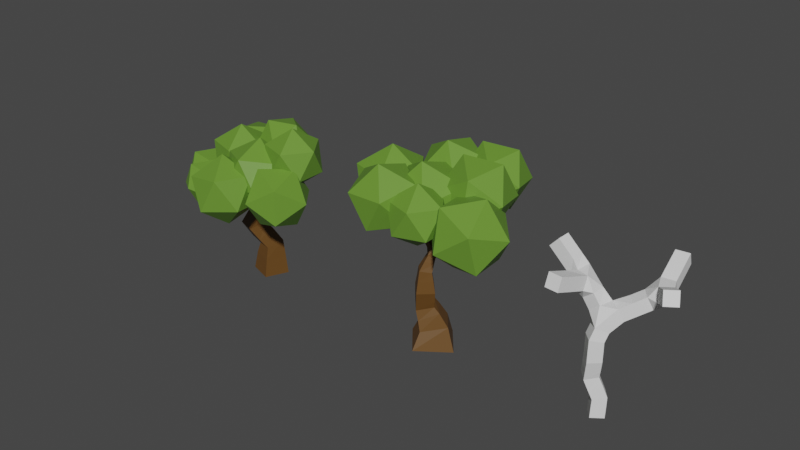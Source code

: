 # Source: tree.blend  (saved by Blender 2.93.20; exported with 4.5.12 LTS)
import bpy
from mathutils import Matrix  # noqa: F401  (used for matrix-valued properties, if any)

bpy.ops.wm.read_factory_settings(use_empty=True)
scene = bpy.context.scene
scene.name = 'Scene'

# ---- collections
col_tree = bpy.data.collections.new('Tree'); scene.collection.children.link(col_tree)
col_tree2 = bpy.data.collections.new('Tree2'); scene.collection.children.link(col_tree2)

# ---- materials (node trees are filled in below, after node groups)
mat_trunk = bpy.data.materials.new('Trunk')
mat_trunk.use_transparent_shadow = False
mat_leaves_005 = bpy.data.materials.new('Leaves.005')
mat_leaves_005.use_transparent_shadow = False
mat_leaves_006 = bpy.data.materials.new('Leaves.006')
mat_leaves_006.use_transparent_shadow = False
mat_leaves_007 = bpy.data.materials.new('Leaves.007')
mat_leaves_007.use_transparent_shadow = False
mat_leaves_008 = bpy.data.materials.new('Leaves.008')
mat_leaves_008.use_transparent_shadow = False
mat_leaves_003 = bpy.data.materials.new('Leaves.003')
mat_leaves_003.use_transparent_shadow = False
mat_leaves_004 = bpy.data.materials.new('Leaves.004')
mat_leaves_004.use_transparent_shadow = False
mat_leaves_001 = bpy.data.materials.new('Leaves.001')
mat_leaves_001.use_transparent_shadow = False
mat_leaves_002 = bpy.data.materials.new('Leaves.002')
mat_leaves_002.use_transparent_shadow = False
mat_leaves_009 = bpy.data.materials.new('Leaves.009')
mat_leaves_009.use_transparent_shadow = False
mat_trunk_001 = bpy.data.materials.new('Trunk.001')
mat_trunk_001.use_transparent_shadow = False
mat_leaves_017 = bpy.data.materials.new('Leaves.017')
mat_leaves_017.use_transparent_shadow = False
mat_leaves_014 = bpy.data.materials.new('Leaves.014')
mat_leaves_014.use_transparent_shadow = False
mat_leaves_010 = bpy.data.materials.new('Leaves.010')
mat_leaves_010.use_transparent_shadow = False
mat_leaves_012 = bpy.data.materials.new('Leaves.012')
mat_leaves_012.use_transparent_shadow = False
mat_leaves_015 = bpy.data.materials.new('Leaves.015')
mat_leaves_015.use_transparent_shadow = False
mat_leaves_016 = bpy.data.materials.new('Leaves.016')
mat_leaves_016.use_transparent_shadow = False
mat_leaves_011 = bpy.data.materials.new('Leaves.011')
mat_leaves_011.use_transparent_shadow = False
mat_leaves_013 = bpy.data.materials.new('Leaves.013')
mat_leaves_013.use_transparent_shadow = False
mat_leaves = bpy.data.materials.new('Leaves')
mat_leaves.use_transparent_shadow = False

# ---- material node trees
mat_trunk.use_nodes = True; mat_trunk.node_tree.nodes.clear()
_N = mat_trunk.node_tree.nodes; _L = mat_trunk.node_tree.links
n0 = _N.new('ShaderNodeBsdfPrincipled'); n0.name = 'Principled BSDF'; n0.location = (10, 300)
n0.distribution = 'GGX'
n0.subsurface_method = 'BURLEY'
n0.inputs[0].default_value = (0.1301, 0.05951, 0.01229, 1.0)
n0.inputs[3].default_value = 1.45
n0.inputs[27].default_value = (0.0, 0.0, 0.0, 1.0)
n0.inputs[28].default_value = 1.0
n1 = _N.new('ShaderNodeOutputMaterial'); n1.name = 'Material Output'; n1.location = (300, 300)
_L.new(n0.outputs[0], n1.inputs[0])
n1.is_active_output = True
mat_leaves_005.use_nodes = True; mat_leaves_005.node_tree.nodes.clear()
_N = mat_leaves_005.node_tree.nodes; _L = mat_leaves_005.node_tree.links
n0 = _N.new('ShaderNodeBsdfPrincipled'); n0.name = 'Principled BSDF'; n0.location = (10, 300)
n0.distribution = 'GGX'
n0.subsurface_method = 'BURLEY'
n0.inputs[0].default_value = (0.1329, 0.2831, 0.0319, 1.0)
n0.inputs[3].default_value = 1.45
n0.inputs[27].default_value = (0.0, 0.0, 0.0, 1.0)
n0.inputs[28].default_value = 1.0
n1 = _N.new('ShaderNodeOutputMaterial'); n1.name = 'Material Output'; n1.location = (300, 300)
_L.new(n0.outputs[0], n1.inputs[0])
n1.is_active_output = True
mat_leaves_006.use_nodes = True; mat_leaves_006.node_tree.nodes.clear()
_N = mat_leaves_006.node_tree.nodes; _L = mat_leaves_006.node_tree.links
n0 = _N.new('ShaderNodeBsdfPrincipled'); n0.name = 'Principled BSDF'; n0.location = (10, 300)
n0.distribution = 'GGX'
n0.subsurface_method = 'BURLEY'
n0.inputs[0].default_value = (0.1329, 0.2831, 0.0319, 1.0)
n0.inputs[3].default_value = 1.45
n0.inputs[27].default_value = (0.0, 0.0, 0.0, 1.0)
n0.inputs[28].default_value = 1.0
n1 = _N.new('ShaderNodeOutputMaterial'); n1.name = 'Material Output'; n1.location = (300, 300)
_L.new(n0.outputs[0], n1.inputs[0])
n1.is_active_output = True
mat_leaves_007.use_nodes = True; mat_leaves_007.node_tree.nodes.clear()
_N = mat_leaves_007.node_tree.nodes; _L = mat_leaves_007.node_tree.links
n0 = _N.new('ShaderNodeBsdfPrincipled'); n0.name = 'Principled BSDF'; n0.location = (10, 300)
n0.distribution = 'GGX'
n0.subsurface_method = 'BURLEY'
n0.inputs[0].default_value = (0.1329, 0.2831, 0.0319, 1.0)
n0.inputs[3].default_value = 1.45
n0.inputs[27].default_value = (0.0, 0.0, 0.0, 1.0)
n0.inputs[28].default_value = 1.0
n1 = _N.new('ShaderNodeOutputMaterial'); n1.name = 'Material Output'; n1.location = (300, 300)
_L.new(n0.outputs[0], n1.inputs[0])
n1.is_active_output = True
mat_leaves_008.use_nodes = True; mat_leaves_008.node_tree.nodes.clear()
_N = mat_leaves_008.node_tree.nodes; _L = mat_leaves_008.node_tree.links
n0 = _N.new('ShaderNodeBsdfPrincipled'); n0.name = 'Principled BSDF'; n0.location = (10, 300)
n0.distribution = 'GGX'
n0.subsurface_method = 'BURLEY'
n0.inputs[0].default_value = (0.1329, 0.2831, 0.0319, 1.0)
n0.inputs[3].default_value = 1.45
n0.inputs[27].default_value = (0.0, 0.0, 0.0, 1.0)
n0.inputs[28].default_value = 1.0
n1 = _N.new('ShaderNodeOutputMaterial'); n1.name = 'Material Output'; n1.location = (300, 300)
_L.new(n0.outputs[0], n1.inputs[0])
n1.is_active_output = True
mat_leaves_003.use_nodes = True; mat_leaves_003.node_tree.nodes.clear()
_N = mat_leaves_003.node_tree.nodes; _L = mat_leaves_003.node_tree.links
n0 = _N.new('ShaderNodeBsdfPrincipled'); n0.name = 'Principled BSDF'; n0.location = (10, 300)
n0.distribution = 'GGX'
n0.subsurface_method = 'BURLEY'
n0.inputs[0].default_value = (0.1329, 0.2831, 0.0319, 1.0)
n0.inputs[3].default_value = 1.45
n0.inputs[27].default_value = (0.0, 0.0, 0.0, 1.0)
n0.inputs[28].default_value = 1.0
n1 = _N.new('ShaderNodeOutputMaterial'); n1.name = 'Material Output'; n1.location = (300, 300)
_L.new(n0.outputs[0], n1.inputs[0])
n1.is_active_output = True
mat_leaves_004.use_nodes = True; mat_leaves_004.node_tree.nodes.clear()
_N = mat_leaves_004.node_tree.nodes; _L = mat_leaves_004.node_tree.links
n0 = _N.new('ShaderNodeBsdfPrincipled'); n0.name = 'Principled BSDF'; n0.location = (10, 300)
n0.distribution = 'GGX'
n0.subsurface_method = 'BURLEY'
n0.inputs[0].default_value = (0.1329, 0.2831, 0.0319, 1.0)
n0.inputs[3].default_value = 1.45
n0.inputs[27].default_value = (0.0, 0.0, 0.0, 1.0)
n0.inputs[28].default_value = 1.0
n1 = _N.new('ShaderNodeOutputMaterial'); n1.name = 'Material Output'; n1.location = (300, 300)
_L.new(n0.outputs[0], n1.inputs[0])
n1.is_active_output = True
mat_leaves_001.use_nodes = True; mat_leaves_001.node_tree.nodes.clear()
_N = mat_leaves_001.node_tree.nodes; _L = mat_leaves_001.node_tree.links
n0 = _N.new('ShaderNodeBsdfPrincipled'); n0.name = 'Principled BSDF'; n0.location = (10, 300)
n0.distribution = 'GGX'
n0.subsurface_method = 'BURLEY'
n0.inputs[0].default_value = (0.1329, 0.2831, 0.0319, 1.0)
n0.inputs[3].default_value = 1.45
n0.inputs[27].default_value = (0.0, 0.0, 0.0, 1.0)
n0.inputs[28].default_value = 1.0
n1 = _N.new('ShaderNodeOutputMaterial'); n1.name = 'Material Output'; n1.location = (300, 300)
_L.new(n0.outputs[0], n1.inputs[0])
n1.is_active_output = True
mat_leaves_002.use_nodes = True; mat_leaves_002.node_tree.nodes.clear()
_N = mat_leaves_002.node_tree.nodes; _L = mat_leaves_002.node_tree.links
n0 = _N.new('ShaderNodeBsdfPrincipled'); n0.name = 'Principled BSDF'; n0.location = (10, 300)
n0.distribution = 'GGX'
n0.subsurface_method = 'BURLEY'
n0.inputs[0].default_value = (0.1329, 0.2831, 0.0319, 1.0)
n0.inputs[3].default_value = 1.45
n0.inputs[27].default_value = (0.0, 0.0, 0.0, 1.0)
n0.inputs[28].default_value = 1.0
n1 = _N.new('ShaderNodeOutputMaterial'); n1.name = 'Material Output'; n1.location = (300, 300)
_L.new(n0.outputs[0], n1.inputs[0])
n1.is_active_output = True
mat_leaves_009.use_nodes = True; mat_leaves_009.node_tree.nodes.clear()
_N = mat_leaves_009.node_tree.nodes; _L = mat_leaves_009.node_tree.links
n0 = _N.new('ShaderNodeBsdfPrincipled'); n0.name = 'Principled BSDF'; n0.location = (10, 300)
n0.distribution = 'GGX'
n0.subsurface_method = 'BURLEY'
n0.inputs[0].default_value = (0.1329, 0.2831, 0.0319, 1.0)
n0.inputs[3].default_value = 1.45
n0.inputs[27].default_value = (0.0, 0.0, 0.0, 1.0)
n0.inputs[28].default_value = 1.0
n1 = _N.new('ShaderNodeOutputMaterial'); n1.name = 'Material Output'; n1.location = (300, 300)
_L.new(n0.outputs[0], n1.inputs[0])
n1.is_active_output = True
mat_trunk_001.use_nodes = True; mat_trunk_001.node_tree.nodes.clear()
_N = mat_trunk_001.node_tree.nodes; _L = mat_trunk_001.node_tree.links
n0 = _N.new('ShaderNodeBsdfPrincipled'); n0.name = 'Principled BSDF'; n0.location = (10, 300)
n0.distribution = 'GGX'
n0.subsurface_method = 'BURLEY'
n0.inputs[0].default_value = (0.1301, 0.05951, 0.01229, 1.0)
n0.inputs[3].default_value = 1.45
n0.inputs[27].default_value = (0.0, 0.0, 0.0, 1.0)
n0.inputs[28].default_value = 1.0
n1 = _N.new('ShaderNodeOutputMaterial'); n1.name = 'Material Output'; n1.location = (300, 300)
_L.new(n0.outputs[0], n1.inputs[0])
n1.is_active_output = True
mat_leaves_017.use_nodes = True; mat_leaves_017.node_tree.nodes.clear()
_N = mat_leaves_017.node_tree.nodes; _L = mat_leaves_017.node_tree.links
n0 = _N.new('ShaderNodeBsdfPrincipled'); n0.name = 'Principled BSDF'; n0.location = (10, 300)
n0.distribution = 'GGX'
n0.subsurface_method = 'BURLEY'
n0.inputs[0].default_value = (0.1329, 0.2831, 0.0319, 1.0)
n0.inputs[3].default_value = 1.45
n0.inputs[27].default_value = (0.0, 0.0, 0.0, 1.0)
n0.inputs[28].default_value = 1.0
n1 = _N.new('ShaderNodeOutputMaterial'); n1.name = 'Material Output'; n1.location = (300, 300)
_L.new(n0.outputs[0], n1.inputs[0])
n1.is_active_output = True
mat_leaves_014.use_nodes = True; mat_leaves_014.node_tree.nodes.clear()
_N = mat_leaves_014.node_tree.nodes; _L = mat_leaves_014.node_tree.links
n0 = _N.new('ShaderNodeBsdfPrincipled'); n0.name = 'Principled BSDF'; n0.location = (10, 300)
n0.distribution = 'GGX'
n0.subsurface_method = 'BURLEY'
n0.inputs[0].default_value = (0.1329, 0.2831, 0.0319, 1.0)
n0.inputs[3].default_value = 1.45
n0.inputs[27].default_value = (0.0, 0.0, 0.0, 1.0)
n0.inputs[28].default_value = 1.0
n1 = _N.new('ShaderNodeOutputMaterial'); n1.name = 'Material Output'; n1.location = (300, 300)
_L.new(n0.outputs[0], n1.inputs[0])
n1.is_active_output = True
mat_leaves_010.use_nodes = True; mat_leaves_010.node_tree.nodes.clear()
_N = mat_leaves_010.node_tree.nodes; _L = mat_leaves_010.node_tree.links
n0 = _N.new('ShaderNodeBsdfPrincipled'); n0.name = 'Principled BSDF'; n0.location = (10, 300)
n0.distribution = 'GGX'
n0.subsurface_method = 'BURLEY'
n0.inputs[0].default_value = (0.1329, 0.2831, 0.0319, 1.0)
n0.inputs[3].default_value = 1.45
n0.inputs[27].default_value = (0.0, 0.0, 0.0, 1.0)
n0.inputs[28].default_value = 1.0
n1 = _N.new('ShaderNodeOutputMaterial'); n1.name = 'Material Output'; n1.location = (300, 300)
_L.new(n0.outputs[0], n1.inputs[0])
n1.is_active_output = True
mat_leaves_012.use_nodes = True; mat_leaves_012.node_tree.nodes.clear()
_N = mat_leaves_012.node_tree.nodes; _L = mat_leaves_012.node_tree.links
n0 = _N.new('ShaderNodeBsdfPrincipled'); n0.name = 'Principled BSDF'; n0.location = (10, 300)
n0.distribution = 'GGX'
n0.subsurface_method = 'BURLEY'
n0.inputs[0].default_value = (0.1329, 0.2831, 0.0319, 1.0)
n0.inputs[3].default_value = 1.45
n0.inputs[27].default_value = (0.0, 0.0, 0.0, 1.0)
n0.inputs[28].default_value = 1.0
n1 = _N.new('ShaderNodeOutputMaterial'); n1.name = 'Material Output'; n1.location = (300, 300)
_L.new(n0.outputs[0], n1.inputs[0])
n1.is_active_output = True
mat_leaves_015.use_nodes = True; mat_leaves_015.node_tree.nodes.clear()
_N = mat_leaves_015.node_tree.nodes; _L = mat_leaves_015.node_tree.links
n0 = _N.new('ShaderNodeBsdfPrincipled'); n0.name = 'Principled BSDF'; n0.location = (10, 300)
n0.distribution = 'GGX'
n0.subsurface_method = 'BURLEY'
n0.inputs[0].default_value = (0.1329, 0.2831, 0.0319, 1.0)
n0.inputs[3].default_value = 1.45
n0.inputs[27].default_value = (0.0, 0.0, 0.0, 1.0)
n0.inputs[28].default_value = 1.0
n1 = _N.new('ShaderNodeOutputMaterial'); n1.name = 'Material Output'; n1.location = (300, 300)
_L.new(n0.outputs[0], n1.inputs[0])
n1.is_active_output = True
mat_leaves_016.use_nodes = True; mat_leaves_016.node_tree.nodes.clear()
_N = mat_leaves_016.node_tree.nodes; _L = mat_leaves_016.node_tree.links
n0 = _N.new('ShaderNodeBsdfPrincipled'); n0.name = 'Principled BSDF'; n0.location = (10, 300)
n0.distribution = 'GGX'
n0.subsurface_method = 'BURLEY'
n0.inputs[0].default_value = (0.1329, 0.2831, 0.0319, 1.0)
n0.inputs[3].default_value = 1.45
n0.inputs[27].default_value = (0.0, 0.0, 0.0, 1.0)
n0.inputs[28].default_value = 1.0
n1 = _N.new('ShaderNodeOutputMaterial'); n1.name = 'Material Output'; n1.location = (300, 300)
_L.new(n0.outputs[0], n1.inputs[0])
n1.is_active_output = True
mat_leaves_011.use_nodes = True; mat_leaves_011.node_tree.nodes.clear()
_N = mat_leaves_011.node_tree.nodes; _L = mat_leaves_011.node_tree.links
n0 = _N.new('ShaderNodeBsdfPrincipled'); n0.name = 'Principled BSDF'; n0.location = (10, 300)
n0.distribution = 'GGX'
n0.subsurface_method = 'BURLEY'
n0.inputs[0].default_value = (0.1329, 0.2831, 0.0319, 1.0)
n0.inputs[3].default_value = 1.45
n0.inputs[27].default_value = (0.0, 0.0, 0.0, 1.0)
n0.inputs[28].default_value = 1.0
n1 = _N.new('ShaderNodeOutputMaterial'); n1.name = 'Material Output'; n1.location = (300, 300)
_L.new(n0.outputs[0], n1.inputs[0])
n1.is_active_output = True
mat_leaves_013.use_nodes = True; mat_leaves_013.node_tree.nodes.clear()
_N = mat_leaves_013.node_tree.nodes; _L = mat_leaves_013.node_tree.links
n0 = _N.new('ShaderNodeBsdfPrincipled'); n0.name = 'Principled BSDF'; n0.location = (10, 300)
n0.distribution = 'GGX'
n0.subsurface_method = 'BURLEY'
n0.inputs[0].default_value = (0.1329, 0.2831, 0.0319, 1.0)
n0.inputs[3].default_value = 1.45
n0.inputs[27].default_value = (0.0, 0.0, 0.0, 1.0)
n0.inputs[28].default_value = 1.0
n1 = _N.new('ShaderNodeOutputMaterial'); n1.name = 'Material Output'; n1.location = (300, 300)
_L.new(n0.outputs[0], n1.inputs[0])
n1.is_active_output = True
mat_leaves.use_nodes = True; mat_leaves.node_tree.nodes.clear()
_N = mat_leaves.node_tree.nodes; _L = mat_leaves.node_tree.links
n0 = _N.new('ShaderNodeBsdfPrincipled'); n0.name = 'Principled BSDF'; n0.location = (10, 300)
n0.distribution = 'GGX'
n0.subsurface_method = 'BURLEY'
n0.inputs[0].default_value = (0.1329, 0.2831, 0.0319, 1.0)
n0.inputs[3].default_value = 1.45
n0.inputs[27].default_value = (0.0, 0.0, 0.0, 1.0)
n0.inputs[28].default_value = 1.0
n1 = _N.new('ShaderNodeOutputMaterial'); n1.name = 'Material Output'; n1.location = (300, 300)
_L.new(n0.outputs[0], n1.inputs[0])
n1.is_active_output = True

# ---- world
world_world = bpy.data.worlds.new('World'); scene.world = world_world
world_world.use_nodes = True; world_world.node_tree.nodes.clear()
_N = world_world.node_tree.nodes; _L = world_world.node_tree.links
n0 = _N.new('ShaderNodeOutputWorld'); n0.name = 'World Output'; n0.location = (300, 300)
n1 = _N.new('ShaderNodeBackground'); n1.name = 'Background'; n1.location = (10, 300)
n1.inputs[0].default_value = (0.05088, 0.05088, 0.05088, 1.0)
_L.new(n1.outputs[0], n0.inputs[0])
n0.is_active_output = True
world_world.color = (0.05088, 0.05088, 0.05088)
world_world.use_sun_shadow = False
world_world.sun_shadow_jitter_overblur = 0.0

# ---- meshes
me_cube = bpy.data.meshes.new('Cube')
me_cube.from_pydata([(0.06218, 0.968, -0.1949), (1.013, 0.6383, -0.1949), (0.6841, -0.3113, -0.138), (-0.267, 0.01841, -0.138), (-1.421, -0.7286, 3.784), (-1.48, -0.6552, 3.784), (-1.463, -0.6416, 3.876), (-1.404, -0.715, 3.876), (-0.9919, 0.7129, 4.312), (-0.9235, 0.7779, 4.312), (-0.876, 0.7279, 4.376), (-0.9444, 0.6629, 4.376), (2.208, 0.1547, 4.855), (2.178, 0.08571, 4.855), (2.129, 0.1068, 4.907), (2.159, 0.1758, 4.907), (-0.2219, 0.2866, 2.126), (0.4517, 0.08278, 2.092), (0.2452, -0.58, 1.972), (-0.4284, -0.3762, 2.005), (1.982, -0.9878, 3.702), (1.956, -1.073, 3.702), (1.936, -1.067, 3.788), (1.962, -0.9818, 3.788), (0.4648, -1.359, 4.056), (0.3961, -1.303, 4.056), (0.4306, -1.261, 4.126), (0.4993, -1.317, 4.126), (0.8484, 0.9822, 4.658), (0.901, 1.036, 4.658), (0.9328, 1.005, 4.718), (0.8803, 0.951, 4.718), (0.1729, 0.8372, 1.169), (0.834, 0.6012, 1.23), (0.6206, -0.04413, 1.044), (-0.04043, 0.1918, 0.9839), (1.245, 0.5394, 4.171), (1.352, 0.6483, 4.171), (1.416, 0.5849, 4.294), (1.31, 0.4759, 4.294), (1.171, 0.6224, 4.263), (1.267, 0.721, 4.263), (1.326, 0.6636, 4.374), (1.229, 0.565, 4.374), (1.107, 0.6939, 4.341), (1.194, 0.7835, 4.341), (1.248, 0.7313, 4.442), (1.16, 0.6417, 4.442), (1.049, 0.7587, 4.412), (1.128, 0.8403, 4.412), (1.177, 0.7928, 4.504), (1.097, 0.7112, 4.504), (0.9946, 0.819, 4.479), (1.067, 0.893, 4.479), (1.111, 0.8499, 4.562), (1.039, 0.7759, 4.562), (0.9436, 0.8759, 4.541), (1.009, 0.9428, 4.541), (1.049, 0.9038, 4.616), (0.9834, 0.837, 4.616), (0.8951, 0.9302, 4.601), (0.954, 0.9903, 4.601), (0.9897, 0.9553, 4.668), (0.9308, 0.8952, 4.668), (0.8634, -0.9248, 3.553), (0.7416, -0.8254, 3.553), (0.8027, -0.7505, 3.677), (0.9245, -0.8499, 3.677), (0.7913, -1.003, 3.644), (0.6791, -0.9119, 3.644), (0.7354, -0.8429, 3.758), (0.8475, -0.9344, 3.758), (0.7279, -1.072, 3.724), (0.6242, -0.9878, 3.724), (0.6762, -0.924, 3.83), (0.78, -1.009, 3.83), (0.6697, -1.136, 3.798), (0.5737, -1.058, 3.798), (0.6219, -0.9985, 3.895), (0.7178, -1.077, 3.895), (0.615, -1.195, 3.866), (0.5263, -1.123, 3.866), (0.5708, -1.069, 3.957), (0.6595, -1.141, 3.957), (0.5629, -1.252, 3.932), (0.4812, -1.185, 3.932), (0.5222, -1.135, 4.015), (0.604, -1.202, 4.015), (0.513, -1.307, 3.995), (0.4379, -1.245, 3.995), (0.4756, -1.199, 4.071), (0.5507, -1.26, 4.071), (1.172, -0.7025, 3.461), (1.125, -0.8542, 3.461), (1.09, -0.8434, 3.616), (1.136, -0.6917, 3.616), (1.303, -0.7488, 3.5), (1.26, -0.8896, 3.5), (1.227, -0.8796, 3.644), (1.27, -0.7387, 3.644), (1.418, -0.7893, 3.535), (1.378, -0.9207, 3.535), (1.347, -0.9113, 3.668), (1.388, -0.78, 3.668), (1.524, -0.8266, 3.566), (1.486, -0.9492, 3.566), (1.458, -0.9405, 3.691), (1.495, -0.8179, 3.691), (1.623, -0.8617, 3.596), (1.588, -0.976, 3.596), (1.562, -0.9679, 3.712), (1.597, -0.8535, 3.712), (1.718, -0.895, 3.624), (1.685, -1.002, 3.624), (1.661, -0.9939, 3.732), (1.693, -0.8874, 3.732), (1.809, -0.927, 3.651), (1.779, -1.026, 3.651), (1.756, -1.019, 3.752), (1.786, -0.92, 3.752), (1.897, -0.9579, 3.677), (1.868, -1.05, 3.677), (1.847, -1.043, 3.77), (1.875, -0.9513, 3.77), (0.5823, -0.05508, 3.149), (0.4386, -0.1554, 3.149), (0.4067, -0.1098, 3.315), (0.5262, -0.01185, 3.333), (0.6704, -0.1812, 3.201), (0.5267, -0.2815, 3.201), (0.4948, -0.2359, 3.367), (0.6385, -0.1355, 3.367), (0.7584, -0.3073, 3.252), (0.6148, -0.4076, 3.252), (0.5829, -0.362, 3.418), (0.7265, -0.2616, 3.418), (0.8465, -0.4333, 3.304), (0.7028, -0.5337, 3.304), (0.671, -0.4881, 3.47), (0.8146, -0.3877, 3.47), (0.9346, -0.5594, 3.355), (0.7909, -0.6598, 3.355), (0.759, -0.6142, 3.521), (0.9027, -0.5138, 3.521), (-0.5278, -0.05098, 3.484), (-0.6298, 0.0754, 3.484), (-0.6007, 0.09889, 3.642), (-0.4987, -0.0275, 3.642), (-0.6459, -0.1406, 3.524), (-0.7423, -0.02125, 3.524), (-0.7149, 0.0009301, 3.673), (-0.6185, -0.1184, 3.673), (-0.7506, -0.22, 3.559), (-0.842, -0.1068, 3.559), (-0.8159, -0.08582, 3.7), (-0.7245, -0.199, 3.7), (-0.8473, -0.2934, 3.591), (-0.9341, -0.186, 3.591), (-0.9093, -0.166, 3.726), (-0.8226, -0.2734, 3.726), (-0.9386, -0.3626, 3.622), (-1.021, -0.2606, 3.622), (-0.9975, -0.2417, 3.75), (-0.9151, -0.3437, 3.75), (-1.026, -0.4287, 3.651), (-1.104, -0.3319, 3.651), (-1.082, -0.3139, 3.772), (-1.003, -0.4107, 3.772), (-1.109, -0.4923, 3.679), (-1.184, -0.4004, 3.679), (-1.163, -0.3833, 3.794), (-1.088, -0.4752, 3.794), (-1.191, -0.5538, 3.707), (-1.261, -0.4667, 3.707), (-1.241, -0.4505, 3.816), (-1.17, -0.5376, 3.816), (-1.269, -0.6135, 3.733), (-1.336, -0.5311, 3.733), (-1.317, -0.5158, 3.836), (-1.25, -0.5982, 3.836), (-1.346, -0.6717, 3.759), (-1.409, -0.5939, 3.759), (-1.391, -0.5794, 3.856), (-1.328, -0.6573, 3.856), (-0.5964, 0.2484, 3.612), (-0.4802, 0.3587, 3.612), (-0.3995, 0.2738, 3.721), (-0.5158, 0.1634, 3.721), (-0.6595, 0.3224, 3.723), (-0.5508, 0.4255, 3.723), (-0.4755, 0.3461, 3.826), (-0.5841, 0.243, 3.826), (-0.7153, 0.388, 3.822), (-0.6134, 0.4847, 3.822), (-0.5427, 0.4102, 3.918), (-0.6446, 0.3135, 3.918), (-0.7669, 0.4486, 3.913), (-0.6712, 0.5394, 3.913), (-0.6049, 0.4695, 4.003), (-0.7005, 0.3787, 4.003), (-0.8155, 0.5057, 4.0), (-0.7258, 0.5909, 4.0), (-0.6635, 0.5254, 4.084), (-0.7533, 0.4402, 4.084), (-0.862, 0.5603, 4.082), (-0.7778, 0.6402, 4.082), (-0.7195, 0.5787, 4.161), (-0.8036, 0.4988, 4.161), (-0.9067, 0.6128, 4.161), (-0.8279, 0.6875, 4.161), (-0.7733, 0.63, 4.235), (-0.8521, 0.5553, 4.235), (-0.9499, 0.6636, 4.238), (-0.8764, 0.7334, 4.238), (-0.8254, 0.6797, 4.307), (-0.8989, 0.6099, 4.307), (0.2271, -0.01959, 3.155), (0.2516, 0.1539, 3.155), (0.3172, 0.1447, 3.317), (0.2927, -0.02883, 3.317), (0.09281, -0.0006721, 3.21), (0.1173, 0.1729, 3.21), (0.1829, 0.1636, 3.373), (0.1584, -0.009915, 3.373), (-0.04148, 0.01824, 3.266), (-0.01703, 0.1918, 3.266), (0.04858, 0.1825, 3.428), (0.02414, 0.009002, 3.428), (-0.1758, 0.03716, 3.321), (-0.1513, 0.2107, 3.321), (-0.08571, 0.2015, 3.483), (-0.1102, 0.02792, 3.483), (-0.3101, 0.05608, 3.376), (-0.2856, 0.2296, 3.376), (-0.22, 0.2204, 3.539), (-0.2444, 0.04684, 3.539), (1.688, 0.4215, 4.208), (1.627, 0.2797, 4.208), (1.526, 0.3231, 4.316), (1.587, 0.4649, 4.316), (1.776, 0.3765, 4.317), (1.72, 0.247, 4.317), (1.628, 0.2867, 4.416), (1.684, 0.4162, 4.416), (1.851, 0.3379, 4.411), (1.8, 0.2189, 4.411), (1.715, 0.2553, 4.502), (1.766, 0.3743, 4.502), (1.919, 0.3028, 4.496), (1.872, 0.1934, 4.496), (1.794, 0.2269, 4.579), (1.841, 0.3363, 4.579), (1.983, 0.2702, 4.575), (1.94, 0.1697, 4.575), (1.868, 0.2005, 4.652), (1.911, 0.301, 4.652), (2.043, 0.2394, 4.649), (2.003, 0.1473, 4.649), (1.938, 0.1755, 4.72), (1.977, 0.2676, 4.72), (2.1, 0.21, 4.72), (2.064, 0.126, 4.72), (2.004, 0.1517, 4.785), (2.04, 0.2358, 4.785), (2.155, 0.1818, 4.789), (2.122, 0.1055, 4.789), (2.068, 0.1289, 4.847), (2.101, 0.2052, 4.847), (0.5448, 0.1887, 3.215), (0.606, 0.02446, 3.215), (0.4409, 0.15, 3.351), (0.6619, 0.2323, 3.317), (0.723, 0.06803, 3.317), (0.6191, 0.02932, 3.453), (0.5579, 0.1936, 3.453), (0.7789, 0.2758, 3.419), (0.84, 0.1116, 3.419), (0.7361, 0.0729, 3.555), (0.6749, 0.2371, 3.555), (0.8959, 0.3194, 3.521), (0.9571, 0.1552, 3.521), (0.8531, 0.1165, 3.657), (0.7919, 0.2807, 3.657), (1.013, 0.363, 3.623), (1.074, 0.1988, 3.623), (0.9701, 0.1601, 3.759), (0.909, 0.3243, 3.759), (1.13, 0.4066, 3.725), (1.191, 0.2423, 3.725), (1.087, 0.2036, 3.861), (1.026, 0.3679, 3.861), (1.247, 0.4502, 3.827), (1.308, 0.2859, 3.827), (1.204, 0.2472, 3.963), (1.143, 0.4114, 3.963), (1.364, 0.4937, 3.93), (1.425, 0.3295, 3.93), (1.321, 0.2908, 4.065), (1.26, 0.455, 4.065), (0.05857, 0.2189, 2.626), (0.4608, 0.09326, 2.507), (0.3623, -0.3206, 2.611), (-0.03994, -0.195, 2.73), (0.2163, 0.1819, 2.933), (0.486, 0.09768, 2.853), (0.42, -0.1798, 2.922), (0.1503, -0.09554, 3.002), (-0.04073, 0.5365, 1.715), (0.6049, 0.2791, 1.831), (0.4491, -0.2866, 1.441), (-0.1965, -0.02929, 1.325), (0.1271, 0.8993, 0.5163), (0.9198, 0.6245, 0.5163), (0.6454, -0.167, 0.5638), (-0.1473, 0.1078, 0.5638), (0.2516, 0.1539, 3.155), (0.3172, 0.1447, 3.317), (0.2927, -0.02883, 3.317)], [], [(77, 78, 74, 73), (76, 77, 73, 72), (75, 72, 68, 71), (145, 184, 185), (74, 75, 71, 70), (73, 74, 70, 69), (72, 73, 69, 68), (71, 68, 64, 67), (70, 71, 67, 66), (69, 70, 66, 65), (68, 69, 65, 64), (31, 28, 60, 63), (30, 31, 63, 62), (232, 144, 145), (29, 30, 62, 61), (28, 29, 61, 60), (63, 60, 56, 59), (62, 63, 59, 58), (61, 62, 58, 57), (60, 61, 57, 56), (304, 268, 269), (59, 56, 52, 55), (58, 59, 55, 54), (57, 58, 54, 53), (56, 57, 53, 52), (55, 52, 48, 51), (54, 55, 51, 50), (53, 54, 50, 49), (52, 53, 49, 48), (51, 48, 44, 47), (127, 124, 269), (50, 51, 47, 46), (147, 235, 234, 186), (49, 50, 46, 45), (48, 49, 45, 44), (47, 44, 40, 43), (46, 47, 43, 42), (45, 46, 42, 41), (125, 305, 124), (44, 45, 41, 40), (43, 40, 36, 39), (42, 43, 39, 38), (142, 66, 143), (303, 217, 218), (41, 42, 38, 37), (40, 41, 37, 36), (31, 30, 29, 28), (27, 26, 25, 24), (306, 217, 303), (219, 306, 126), (23, 22, 21, 20), (15, 14, 13, 12), (306, 305, 125, 126), (11, 10, 9, 8), (232, 145, 185, 233), (306, 216, 315, 217), (67, 94, 95), (93, 64, 141, 140), (236, 296, 295, 37), (93, 140, 92), (217, 315, 316, 218), (141, 64, 65), (303, 218, 268, 304), (218, 316, 317, 219), (219, 317, 216, 306), (0, 1, 2, 3), (67, 95, 143, 66), (305, 304, 269, 124), (7, 6, 5, 4), (238, 39, 297, 237), (92, 140, 143, 95), (144, 232, 235, 147), (234, 233, 185, 186), (38, 239, 236, 37), (39, 238, 239, 38), (64, 93, 94, 67), (219, 126, 127, 270), (36, 298, 297, 39), (36, 37, 295, 298), (141, 65, 66, 142), (237, 297, 296, 236), (146, 187, 184, 145), (146, 147, 186, 187), (219, 270, 268, 218), (78, 79, 75, 74), (79, 76, 72, 75), (80, 81, 77, 76), (81, 82, 78, 77), (82, 83, 79, 78), (83, 80, 76, 79), (84, 85, 81, 80), (85, 86, 82, 81), (86, 87, 83, 82), (87, 84, 80, 83), (88, 89, 85, 84), (89, 90, 86, 85), (90, 91, 87, 86), (91, 88, 84, 87), (24, 25, 89, 88), (25, 26, 90, 89), (26, 27, 91, 90), (27, 24, 88, 91), (96, 97, 93, 92), (97, 98, 94, 93), (98, 99, 95, 94), (99, 96, 92, 95), (100, 101, 97, 96), (101, 102, 98, 97), (102, 103, 99, 98), (103, 100, 96, 99), (104, 105, 101, 100), (105, 106, 102, 101), (106, 107, 103, 102), (107, 104, 100, 103), (108, 109, 105, 104), (109, 110, 106, 105), (110, 111, 107, 106), (111, 108, 104, 107), (112, 113, 109, 108), (113, 114, 110, 109), (114, 115, 111, 110), (115, 112, 108, 111), (116, 117, 113, 112), (117, 118, 114, 113), (118, 119, 115, 114), (119, 116, 112, 115), (120, 121, 117, 116), (121, 122, 118, 117), (122, 123, 119, 118), (123, 120, 116, 119), (20, 21, 121, 120), (21, 22, 122, 121), (22, 23, 123, 122), (23, 20, 120, 123), (128, 129, 125, 124), (129, 130, 126, 125), (130, 131, 127, 126), (131, 128, 124, 127), (132, 133, 129, 128), (133, 134, 130, 129), (134, 135, 131, 130), (135, 132, 128, 131), (136, 137, 133, 132), (137, 138, 134, 133), (138, 139, 135, 134), (139, 136, 132, 135), (140, 141, 137, 136), (141, 142, 138, 137), (142, 143, 139, 138), (143, 140, 136, 139), (148, 149, 145, 144), (149, 150, 146, 145), (150, 151, 147, 146), (151, 148, 144, 147), (152, 153, 149, 148), (153, 154, 150, 149), (154, 155, 151, 150), (155, 152, 148, 151), (156, 157, 153, 152), (157, 158, 154, 153), (158, 159, 155, 154), (159, 156, 152, 155), (160, 161, 157, 156), (161, 162, 158, 157), (162, 163, 159, 158), (163, 160, 156, 159), (164, 165, 161, 160), (165, 166, 162, 161), (166, 167, 163, 162), (167, 164, 160, 163), (168, 169, 165, 164), (169, 170, 166, 165), (170, 171, 167, 166), (171, 168, 164, 167), (172, 173, 169, 168), (173, 174, 170, 169), (174, 175, 171, 170), (175, 172, 168, 171), (176, 177, 173, 172), (177, 178, 174, 173), (178, 179, 175, 174), (179, 176, 172, 175), (180, 181, 177, 176), (181, 182, 178, 177), (182, 183, 179, 178), (183, 180, 176, 179), (4, 5, 181, 180), (5, 6, 182, 181), (6, 7, 183, 182), (7, 4, 180, 183), (188, 189, 185, 184), (189, 190, 186, 185), (190, 191, 187, 186), (191, 188, 184, 187), (192, 193, 189, 188), (193, 194, 190, 189), (194, 195, 191, 190), (195, 192, 188, 191), (196, 197, 193, 192), (197, 198, 194, 193), (198, 199, 195, 194), (199, 196, 192, 195), (200, 201, 197, 196), (201, 202, 198, 197), (202, 203, 199, 198), (203, 200, 196, 199), (204, 205, 201, 200), (205, 206, 202, 201), (206, 207, 203, 202), (207, 204, 200, 203), (208, 209, 205, 204), (209, 210, 206, 205), (210, 211, 207, 206), (211, 208, 204, 207), (212, 213, 209, 208), (213, 214, 210, 209), (214, 215, 211, 210), (215, 212, 208, 211), (8, 9, 213, 212), (9, 10, 214, 213), (10, 11, 215, 214), (11, 8, 212, 215), (220, 221, 315, 216), (221, 222, 316, 315), (222, 223, 317, 316), (223, 220, 216, 317), (224, 225, 221, 220), (225, 226, 222, 221), (226, 227, 223, 222), (227, 224, 220, 223), (228, 229, 225, 224), (229, 230, 226, 225), (230, 231, 227, 226), (231, 228, 224, 227), (232, 233, 229, 228), (233, 234, 230, 229), (234, 235, 231, 230), (235, 232, 228, 231), (240, 241, 237, 236), (241, 242, 238, 237), (242, 243, 239, 238), (243, 240, 236, 239), (244, 245, 241, 240), (245, 246, 242, 241), (246, 247, 243, 242), (247, 244, 240, 243), (248, 249, 245, 244), (249, 250, 246, 245), (250, 251, 247, 246), (251, 248, 244, 247), (252, 253, 249, 248), (253, 254, 250, 249), (254, 255, 251, 250), (255, 252, 248, 251), (256, 257, 253, 252), (257, 258, 254, 253), (258, 259, 255, 254), (259, 256, 252, 255), (260, 261, 257, 256), (261, 262, 258, 257), (262, 263, 259, 258), (263, 260, 256, 259), (264, 265, 261, 260), (265, 266, 262, 261), (266, 267, 263, 262), (267, 264, 260, 263), (12, 13, 265, 264), (13, 14, 266, 265), (14, 15, 267, 266), (15, 12, 264, 267), (271, 272, 269, 268), (272, 273, 127, 269), (273, 274, 270, 127), (274, 271, 268, 270), (275, 276, 272, 271), (276, 277, 273, 272), (277, 278, 274, 273), (278, 275, 271, 274), (279, 280, 276, 275), (280, 281, 277, 276), (281, 282, 278, 277), (282, 279, 275, 278), (283, 284, 280, 279), (284, 285, 281, 280), (285, 286, 282, 281), (286, 283, 279, 282), (287, 288, 284, 283), (288, 289, 285, 284), (289, 290, 286, 285), (290, 287, 283, 286), (291, 292, 288, 287), (292, 293, 289, 288), (293, 294, 290, 289), (294, 291, 287, 290), (295, 296, 292, 291), (296, 297, 293, 292), (297, 298, 294, 293), (298, 295, 291, 294), (299, 300, 17, 16), (300, 301, 18, 17), (301, 302, 19, 18), (302, 299, 16, 19), (303, 304, 300, 299), (304, 305, 301, 300), (305, 306, 302, 301), (306, 303, 299, 302), (307, 308, 33, 32), (308, 309, 34, 33), (309, 310, 35, 34), (310, 307, 32, 35), (16, 17, 308, 307), (17, 18, 309, 308), (18, 19, 310, 309), (19, 16, 307, 310), (311, 312, 1, 0), (312, 313, 2, 1), (313, 314, 3, 2), (314, 311, 0, 3), (32, 33, 312, 311), (33, 34, 313, 312), (34, 35, 314, 313), (35, 32, 311, 314)])
me_cube.materials.append(mat_trunk)
me_cube.use_remesh_preserve_volume = False
me_cube.use_remesh_preserve_attributes = False
me_cube.use_mirror_vertex_groups = False
me_cube.update()
me_icosphere = bpy.data.meshes.new('Icosphere')
me_icosphere.from_pydata([(0.0, 0.0, -1.0), (0.7236, -0.5257, -0.4472), (-0.2764, -0.8506, -0.4472), (-0.8944, 0.0, -0.4472), (-0.2764, 0.8506, -0.4472), (0.7236, 0.5257, -0.4472), (0.2764, -0.8506, 0.4472), (-0.7236, -0.5257, 0.4472), (-0.7236, 0.5257, 0.4472), (0.2764, 0.8506, 0.4472), (0.8944, 0.0, 0.4472), (0.0, 0.0, 1.0)], [], [(0, 1, 2), (1, 0, 5), (0, 2, 3), (0, 3, 4), (0, 4, 5), (1, 5, 10), (2, 1, 6), (3, 2, 7), (4, 3, 8), (5, 4, 9), (1, 10, 6), (2, 6, 7), (3, 7, 8), (4, 8, 9), (5, 9, 10), (6, 10, 11), (7, 6, 11), (8, 7, 11), (9, 8, 11), (10, 9, 11)])
_uv = me_icosphere.uv_layers.new(name='UVMap')
_uv.uv.foreach_set('vector', [0.8069, 0.8408, 0.8069, 0.8408, 0.8069, 0.8408, 0.8069, 0.8408, 0.8069, 0.8408, 0.8069, 0.8408, 0.8069, 0.8408, 0.8069, 0.8408, 0.8069, 0.8408, 0.8069, 0.8408, 0.8069, 0.8408, 0.8069, 0.8408, 0.8069, 0.8408, 0.8069, 0.8408, 0.8069, 0.8408, 0.8069, 0.8408, 0.8069, 0.8408, 0.8069, 0.8408, 0.8069, 0.8408, 0.8069, 0.8408, 0.8069, 0.8408, 0.8069, 0.8408, 0.8069, 0.8408, 0.8069, 0.8408, 0.8069, 0.8408, 0.8069, 0.8408, 0.8069, 0.8408, 0.8069, 0.8408, 0.8069, 0.8408, 0.8069, 0.8408, 0.8069, 0.8408, 0.8069, 0.8408, 0.8069, 0.8408, 0.8069, 0.8408, 0.8069, 0.8408, 0.8069, 0.8408, 0.8069, 0.8408, 0.8069, 0.8408, 0.8069, 0.8408, 0.8069, 0.8408, 0.8069, 0.8408, 0.8069, 0.8408, 0.8069, 0.8408, 0.8069, 0.8408, 0.8069, 0.8408, 0.8069, 0.8408, 0.8069, 0.8408, 0.8069, 0.8408, 0.8069, 0.8408, 0.8069, 0.8408, 0.8069, 0.8408, 0.8069, 0.8408, 0.8069, 0.8408, 0.8069, 0.8408, 0.8069, 0.8408, 0.8069, 0.8408, 0.8069, 0.8408, 0.8069, 0.8408, 0.8069, 0.8408, 0.8069, 0.8408])
me_icosphere.materials.append(mat_leaves_005)
me_icosphere.use_remesh_fix_poles = True
me_icosphere.use_remesh_preserve_attributes = False
me_icosphere.update()
me_icosphere_001 = bpy.data.meshes.new('Icosphere.001')
me_icosphere_001.from_pydata([(0.0, 0.0, -1.0), (0.7236, -0.5257, -0.4472), (-0.2764, -0.8506, -0.4472), (-0.8944, 0.0, -0.4472), (-0.2764, 0.8506, -0.4472), (0.7236, 0.5257, -0.4472), (0.2764, -0.8506, 0.4472), (-0.7236, -0.5257, 0.4472), (-0.7236, 0.5257, 0.4472), (0.2764, 0.8506, 0.4472), (0.8944, 0.0, 0.4472), (0.0, 0.0, 1.0)], [], [(0, 1, 2), (1, 0, 5), (0, 2, 3), (0, 3, 4), (0, 4, 5), (1, 5, 10), (2, 1, 6), (3, 2, 7), (4, 3, 8), (5, 4, 9), (1, 10, 6), (2, 6, 7), (3, 7, 8), (4, 8, 9), (5, 9, 10), (6, 10, 11), (7, 6, 11), (8, 7, 11), (9, 8, 11), (10, 9, 11)])
_uv = me_icosphere_001.uv_layers.new(name='UVMap')
_uv.uv.foreach_set('vector', [0.8069, 0.8408, 0.8069, 0.8408, 0.8069, 0.8408, 0.8069, 0.8408, 0.8069, 0.8408, 0.8069, 0.8408, 0.8069, 0.8408, 0.8069, 0.8408, 0.8069, 0.8408, 0.8069, 0.8408, 0.8069, 0.8408, 0.8069, 0.8408, 0.8069, 0.8408, 0.8069, 0.8408, 0.8069, 0.8408, 0.8069, 0.8408, 0.8069, 0.8408, 0.8069, 0.8408, 0.8069, 0.8408, 0.8069, 0.8408, 0.8069, 0.8408, 0.8069, 0.8408, 0.8069, 0.8408, 0.8069, 0.8408, 0.8069, 0.8408, 0.8069, 0.8408, 0.8069, 0.8408, 0.8069, 0.8408, 0.8069, 0.8408, 0.8069, 0.8408, 0.8069, 0.8408, 0.8069, 0.8408, 0.8069, 0.8408, 0.8069, 0.8408, 0.8069, 0.8408, 0.8069, 0.8408, 0.8069, 0.8408, 0.8069, 0.8408, 0.8069, 0.8408, 0.8069, 0.8408, 0.8069, 0.8408, 0.8069, 0.8408, 0.8069, 0.8408, 0.8069, 0.8408, 0.8069, 0.8408, 0.8069, 0.8408, 0.8069, 0.8408, 0.8069, 0.8408, 0.8069, 0.8408, 0.8069, 0.8408, 0.8069, 0.8408, 0.8069, 0.8408, 0.8069, 0.8408, 0.8069, 0.8408, 0.8069, 0.8408, 0.8069, 0.8408, 0.8069, 0.8408, 0.8069, 0.8408, 0.8069, 0.8408, 0.8069, 0.8408])
me_icosphere_001.materials.append(mat_leaves_006)
me_icosphere_001.use_remesh_fix_poles = True
me_icosphere_001.use_remesh_preserve_attributes = False
me_icosphere_001.update()
me_icosphere_002 = bpy.data.meshes.new('Icosphere.002')
me_icosphere_002.from_pydata([(0.0, 0.0, -1.0), (0.7236, -0.5257, -0.4472), (-0.2764, -0.8506, -0.4472), (-0.8944, 0.0, -0.4472), (-0.2764, 0.8506, -0.4472), (0.7236, 0.5257, -0.4472), (0.2764, -0.8506, 0.4472), (-0.7236, -0.5257, 0.4472), (-0.7236, 0.5257, 0.4472), (0.2764, 0.8506, 0.4472), (0.8944, 0.0, 0.4472), (0.0, 0.0, 1.0)], [], [(0, 1, 2), (1, 0, 5), (0, 2, 3), (0, 3, 4), (0, 4, 5), (1, 5, 10), (2, 1, 6), (3, 2, 7), (4, 3, 8), (5, 4, 9), (1, 10, 6), (2, 6, 7), (3, 7, 8), (4, 8, 9), (5, 9, 10), (6, 10, 11), (7, 6, 11), (8, 7, 11), (9, 8, 11), (10, 9, 11)])
_uv = me_icosphere_002.uv_layers.new(name='UVMap')
_uv.uv.foreach_set('vector', [0.8069, 0.8408, 0.8069, 0.8408, 0.8069, 0.8408, 0.8069, 0.8408, 0.8069, 0.8408, 0.8069, 0.8408, 0.8069, 0.8408, 0.8069, 0.8408, 0.8069, 0.8408, 0.8069, 0.8408, 0.8069, 0.8408, 0.8069, 0.8408, 0.8069, 0.8408, 0.8069, 0.8408, 0.8069, 0.8408, 0.8069, 0.8408, 0.8069, 0.8408, 0.8069, 0.8408, 0.8069, 0.8408, 0.8069, 0.8408, 0.8069, 0.8408, 0.8069, 0.8408, 0.8069, 0.8408, 0.8069, 0.8408, 0.8069, 0.8408, 0.8069, 0.8408, 0.8069, 0.8408, 0.8069, 0.8408, 0.8069, 0.8408, 0.8069, 0.8408, 0.8069, 0.8408, 0.8069, 0.8408, 0.8069, 0.8408, 0.8069, 0.8408, 0.8069, 0.8408, 0.8069, 0.8408, 0.8069, 0.8408, 0.8069, 0.8408, 0.8069, 0.8408, 0.8069, 0.8408, 0.8069, 0.8408, 0.8069, 0.8408, 0.8069, 0.8408, 0.8069, 0.8408, 0.8069, 0.8408, 0.8069, 0.8408, 0.8069, 0.8408, 0.8069, 0.8408, 0.8069, 0.8408, 0.8069, 0.8408, 0.8069, 0.8408, 0.8069, 0.8408, 0.8069, 0.8408, 0.8069, 0.8408, 0.8069, 0.8408, 0.8069, 0.8408, 0.8069, 0.8408, 0.8069, 0.8408, 0.8069, 0.8408, 0.8069, 0.8408])
me_icosphere_002.materials.append(mat_leaves_007)
me_icosphere_002.use_remesh_fix_poles = True
me_icosphere_002.use_remesh_preserve_attributes = False
me_icosphere_002.update()
me_icosphere_003 = bpy.data.meshes.new('Icosphere.003')
me_icosphere_003.from_pydata([(0.0, 0.0, -1.0), (0.7236, -0.5257, -0.4472), (-0.2764, -0.8506, -0.4472), (-0.8944, 0.0, -0.4472), (-0.2764, 0.8506, -0.4472), (0.7236, 0.5257, -0.4472), (0.2764, -0.8506, 0.4472), (-0.7236, -0.5257, 0.4472), (-0.7236, 0.5257, 0.4472), (0.2764, 0.8506, 0.4472), (0.8944, 0.0, 0.4472), (0.0, 0.0, 1.0)], [], [(0, 1, 2), (1, 0, 5), (0, 2, 3), (0, 3, 4), (0, 4, 5), (1, 5, 10), (2, 1, 6), (3, 2, 7), (4, 3, 8), (5, 4, 9), (1, 10, 6), (2, 6, 7), (3, 7, 8), (4, 8, 9), (5, 9, 10), (6, 10, 11), (7, 6, 11), (8, 7, 11), (9, 8, 11), (10, 9, 11)])
_uv = me_icosphere_003.uv_layers.new(name='UVMap')
_uv.uv.foreach_set('vector', [0.8069, 0.8408, 0.8069, 0.8408, 0.8069, 0.8408, 0.8069, 0.8408, 0.8069, 0.8408, 0.8069, 0.8408, 0.8069, 0.8408, 0.8069, 0.8408, 0.8069, 0.8408, 0.8069, 0.8408, 0.8069, 0.8408, 0.8069, 0.8408, 0.8069, 0.8408, 0.8069, 0.8408, 0.8069, 0.8408, 0.8069, 0.8408, 0.8069, 0.8408, 0.8069, 0.8408, 0.8069, 0.8408, 0.8069, 0.8408, 0.8069, 0.8408, 0.8069, 0.8408, 0.8069, 0.8408, 0.8069, 0.8408, 0.8069, 0.8408, 0.8069, 0.8408, 0.8069, 0.8408, 0.8069, 0.8408, 0.8069, 0.8408, 0.8069, 0.8408, 0.8069, 0.8408, 0.8069, 0.8408, 0.8069, 0.8408, 0.8069, 0.8408, 0.8069, 0.8408, 0.8069, 0.8408, 0.8069, 0.8408, 0.8069, 0.8408, 0.8069, 0.8408, 0.8069, 0.8408, 0.8069, 0.8408, 0.8069, 0.8408, 0.8069, 0.8408, 0.8069, 0.8408, 0.8069, 0.8408, 0.8069, 0.8408, 0.8069, 0.8408, 0.8069, 0.8408, 0.8069, 0.8408, 0.8069, 0.8408, 0.8069, 0.8408, 0.8069, 0.8408, 0.8069, 0.8408, 0.8069, 0.8408, 0.8069, 0.8408, 0.8069, 0.8408, 0.8069, 0.8408, 0.8069, 0.8408, 0.8069, 0.8408, 0.8069, 0.8408])
me_icosphere_003.materials.append(mat_leaves_008)
me_icosphere_003.use_remesh_fix_poles = True
me_icosphere_003.use_remesh_preserve_attributes = False
me_icosphere_003.update()
me_icosphere_004 = bpy.data.meshes.new('Icosphere.004')
me_icosphere_004.from_pydata([(0.0, 0.0, -1.0), (0.7236, -0.5257, -0.4472), (-0.2764, -0.8506, -0.4472), (-0.8944, 0.0, -0.4472), (-0.2764, 0.8506, -0.4472), (0.7236, 0.5257, -0.4472), (0.2764, -0.8506, 0.4472), (-0.7236, -0.5257, 0.4472), (-0.7236, 0.5257, 0.4472), (0.2764, 0.8506, 0.4472), (0.8944, 0.0, 0.4472), (0.0, 0.0, 1.0)], [], [(0, 1, 2), (1, 0, 5), (0, 2, 3), (0, 3, 4), (0, 4, 5), (1, 5, 10), (2, 1, 6), (3, 2, 7), (4, 3, 8), (5, 4, 9), (1, 10, 6), (2, 6, 7), (3, 7, 8), (4, 8, 9), (5, 9, 10), (6, 10, 11), (7, 6, 11), (8, 7, 11), (9, 8, 11), (10, 9, 11)])
_uv = me_icosphere_004.uv_layers.new(name='UVMap')
_uv.uv.foreach_set('vector', [0.8069, 0.8408, 0.8069, 0.8408, 0.8069, 0.8408, 0.8069, 0.8408, 0.8069, 0.8408, 0.8069, 0.8408, 0.8069, 0.8408, 0.8069, 0.8408, 0.8069, 0.8408, 0.8069, 0.8408, 0.8069, 0.8408, 0.8069, 0.8408, 0.8069, 0.8408, 0.8069, 0.8408, 0.8069, 0.8408, 0.8069, 0.8408, 0.8069, 0.8408, 0.8069, 0.8408, 0.8069, 0.8408, 0.8069, 0.8408, 0.8069, 0.8408, 0.8069, 0.8408, 0.8069, 0.8408, 0.8069, 0.8408, 0.8069, 0.8408, 0.8069, 0.8408, 0.8069, 0.8408, 0.8069, 0.8408, 0.8069, 0.8408, 0.8069, 0.8408, 0.8069, 0.8408, 0.8069, 0.8408, 0.8069, 0.8408, 0.8069, 0.8408, 0.8069, 0.8408, 0.8069, 0.8408, 0.8069, 0.8408, 0.8069, 0.8408, 0.8069, 0.8408, 0.8069, 0.8408, 0.8069, 0.8408, 0.8069, 0.8408, 0.8069, 0.8408, 0.8069, 0.8408, 0.8069, 0.8408, 0.8069, 0.8408, 0.8069, 0.8408, 0.8069, 0.8408, 0.8069, 0.8408, 0.8069, 0.8408, 0.8069, 0.8408, 0.8069, 0.8408, 0.8069, 0.8408, 0.8069, 0.8408, 0.8069, 0.8408, 0.8069, 0.8408, 0.8069, 0.8408, 0.8069, 0.8408, 0.8069, 0.8408, 0.8069, 0.8408])
me_icosphere_004.materials.append(mat_leaves_003)
me_icosphere_004.use_remesh_fix_poles = True
me_icosphere_004.use_remesh_preserve_attributes = False
me_icosphere_004.update()
me_icosphere_005 = bpy.data.meshes.new('Icosphere.005')
me_icosphere_005.from_pydata([(0.0, 0.0, -1.0), (0.7236, -0.5257, -0.4472), (-0.2764, -0.8506, -0.4472), (-0.8944, 0.0, -0.4472), (-0.2764, 0.8506, -0.4472), (0.7236, 0.5257, -0.4472), (0.2764, -0.8506, 0.4472), (-0.7236, -0.5257, 0.4472), (-0.7236, 0.5257, 0.4472), (0.2764, 0.8506, 0.4472), (0.8944, 0.0, 0.4472), (0.0, 0.0, 1.0)], [], [(0, 1, 2), (1, 0, 5), (0, 2, 3), (0, 3, 4), (0, 4, 5), (1, 5, 10), (2, 1, 6), (3, 2, 7), (4, 3, 8), (5, 4, 9), (1, 10, 6), (2, 6, 7), (3, 7, 8), (4, 8, 9), (5, 9, 10), (6, 10, 11), (7, 6, 11), (8, 7, 11), (9, 8, 11), (10, 9, 11)])
_uv = me_icosphere_005.uv_layers.new(name='UVMap')
_uv.uv.foreach_set('vector', [0.8069, 0.8408, 0.8069, 0.8408, 0.8069, 0.8408, 0.8069, 0.8408, 0.8069, 0.8408, 0.8069, 0.8408, 0.8069, 0.8408, 0.8069, 0.8408, 0.8069, 0.8408, 0.8069, 0.8408, 0.8069, 0.8408, 0.8069, 0.8408, 0.8069, 0.8408, 0.8069, 0.8408, 0.8069, 0.8408, 0.8069, 0.8408, 0.8069, 0.8408, 0.8069, 0.8408, 0.8069, 0.8408, 0.8069, 0.8408, 0.8069, 0.8408, 0.8069, 0.8408, 0.8069, 0.8408, 0.8069, 0.8408, 0.8069, 0.8408, 0.8069, 0.8408, 0.8069, 0.8408, 0.8069, 0.8408, 0.8069, 0.8408, 0.8069, 0.8408, 0.8069, 0.8408, 0.8069, 0.8408, 0.8069, 0.8408, 0.8069, 0.8408, 0.8069, 0.8408, 0.8069, 0.8408, 0.8069, 0.8408, 0.8069, 0.8408, 0.8069, 0.8408, 0.8069, 0.8408, 0.8069, 0.8408, 0.8069, 0.8408, 0.8069, 0.8408, 0.8069, 0.8408, 0.8069, 0.8408, 0.8069, 0.8408, 0.8069, 0.8408, 0.8069, 0.8408, 0.8069, 0.8408, 0.8069, 0.8408, 0.8069, 0.8408, 0.8069, 0.8408, 0.8069, 0.8408, 0.8069, 0.8408, 0.8069, 0.8408, 0.8069, 0.8408, 0.8069, 0.8408, 0.8069, 0.8408, 0.8069, 0.8408, 0.8069, 0.8408])
me_icosphere_005.materials.append(mat_leaves_004)
me_icosphere_005.use_remesh_fix_poles = True
me_icosphere_005.use_remesh_preserve_attributes = False
me_icosphere_005.update()
me_icosphere_006 = bpy.data.meshes.new('Icosphere.006')
me_icosphere_006.from_pydata([(0.0, 0.0, -1.0), (0.7236, -0.5257, -0.4472), (-0.2764, -0.8506, -0.4472), (-0.8944, 0.0, -0.4472), (-0.2764, 0.8506, -0.4472), (0.7236, 0.5257, -0.4472), (0.2764, -0.8506, 0.4472), (-0.7236, -0.5257, 0.4472), (-0.7236, 0.5257, 0.4472), (0.2764, 0.8506, 0.4472), (0.8944, 0.0, 0.4472), (0.0, 0.0, 1.0)], [], [(0, 1, 2), (1, 0, 5), (0, 2, 3), (0, 3, 4), (0, 4, 5), (1, 5, 10), (2, 1, 6), (3, 2, 7), (4, 3, 8), (5, 4, 9), (1, 10, 6), (2, 6, 7), (3, 7, 8), (4, 8, 9), (5, 9, 10), (6, 10, 11), (7, 6, 11), (8, 7, 11), (9, 8, 11), (10, 9, 11)])
_uv = me_icosphere_006.uv_layers.new(name='UVMap')
_uv.uv.foreach_set('vector', [0.8069, 0.8408, 0.8069, 0.8408, 0.8069, 0.8408, 0.8069, 0.8408, 0.8069, 0.8408, 0.8069, 0.8408, 0.8069, 0.8408, 0.8069, 0.8408, 0.8069, 0.8408, 0.8069, 0.8408, 0.8069, 0.8408, 0.8069, 0.8408, 0.8069, 0.8408, 0.8069, 0.8408, 0.8069, 0.8408, 0.8069, 0.8408, 0.8069, 0.8408, 0.8069, 0.8408, 0.8069, 0.8408, 0.8069, 0.8408, 0.8069, 0.8408, 0.8069, 0.8408, 0.8069, 0.8408, 0.8069, 0.8408, 0.8069, 0.8408, 0.8069, 0.8408, 0.8069, 0.8408, 0.8069, 0.8408, 0.8069, 0.8408, 0.8069, 0.8408, 0.8069, 0.8408, 0.8069, 0.8408, 0.8069, 0.8408, 0.8069, 0.8408, 0.8069, 0.8408, 0.8069, 0.8408, 0.8069, 0.8408, 0.8069, 0.8408, 0.8069, 0.8408, 0.8069, 0.8408, 0.8069, 0.8408, 0.8069, 0.8408, 0.8069, 0.8408, 0.8069, 0.8408, 0.8069, 0.8408, 0.8069, 0.8408, 0.8069, 0.8408, 0.8069, 0.8408, 0.8069, 0.8408, 0.8069, 0.8408, 0.8069, 0.8408, 0.8069, 0.8408, 0.8069, 0.8408, 0.8069, 0.8408, 0.8069, 0.8408, 0.8069, 0.8408, 0.8069, 0.8408, 0.8069, 0.8408, 0.8069, 0.8408, 0.8069, 0.8408])
me_icosphere_006.materials.append(mat_leaves_001)
me_icosphere_006.use_remesh_fix_poles = True
me_icosphere_006.use_remesh_preserve_attributes = False
me_icosphere_006.update()
me_icosphere_007 = bpy.data.meshes.new('Icosphere.007')
me_icosphere_007.from_pydata([(0.0, 0.0, -1.0), (0.7236, -0.5257, -0.4472), (-0.2764, -0.8506, -0.4472), (-0.8944, 0.0, -0.4472), (-0.2764, 0.8506, -0.4472), (0.7236, 0.5257, -0.4472), (0.2764, -0.8506, 0.4472), (-0.7236, -0.5257, 0.4472), (-0.7236, 0.5257, 0.4472), (0.2764, 0.8506, 0.4472), (0.8944, 0.0, 0.4472), (0.0, 0.0, 1.0)], [], [(0, 1, 2), (1, 0, 5), (0, 2, 3), (0, 3, 4), (0, 4, 5), (1, 5, 10), (2, 1, 6), (3, 2, 7), (4, 3, 8), (5, 4, 9), (1, 10, 6), (2, 6, 7), (3, 7, 8), (4, 8, 9), (5, 9, 10), (6, 10, 11), (7, 6, 11), (8, 7, 11), (9, 8, 11), (10, 9, 11)])
_uv = me_icosphere_007.uv_layers.new(name='UVMap')
_uv.uv.foreach_set('vector', [0.8069, 0.8408, 0.8069, 0.8408, 0.8069, 0.8408, 0.8069, 0.8408, 0.8069, 0.8408, 0.8069, 0.8408, 0.8069, 0.8408, 0.8069, 0.8408, 0.8069, 0.8408, 0.8069, 0.8408, 0.8069, 0.8408, 0.8069, 0.8408, 0.8069, 0.8408, 0.8069, 0.8408, 0.8069, 0.8408, 0.8069, 0.8408, 0.8069, 0.8408, 0.8069, 0.8408, 0.8069, 0.8408, 0.8069, 0.8408, 0.8069, 0.8408, 0.8069, 0.8408, 0.8069, 0.8408, 0.8069, 0.8408, 0.8069, 0.8408, 0.8069, 0.8408, 0.8069, 0.8408, 0.8069, 0.8408, 0.8069, 0.8408, 0.8069, 0.8408, 0.8069, 0.8408, 0.8069, 0.8408, 0.8069, 0.8408, 0.8069, 0.8408, 0.8069, 0.8408, 0.8069, 0.8408, 0.8069, 0.8408, 0.8069, 0.8408, 0.8069, 0.8408, 0.8069, 0.8408, 0.8069, 0.8408, 0.8069, 0.8408, 0.8069, 0.8408, 0.8069, 0.8408, 0.8069, 0.8408, 0.8069, 0.8408, 0.8069, 0.8408, 0.8069, 0.8408, 0.8069, 0.8408, 0.8069, 0.8408, 0.8069, 0.8408, 0.8069, 0.8408, 0.8069, 0.8408, 0.8069, 0.8408, 0.8069, 0.8408, 0.8069, 0.8408, 0.8069, 0.8408, 0.8069, 0.8408, 0.8069, 0.8408, 0.8069, 0.8408])
me_icosphere_007.materials.append(mat_leaves_002)
me_icosphere_007.use_remesh_fix_poles = True
me_icosphere_007.use_remesh_preserve_attributes = False
me_icosphere_007.update()
me_icosphere_008 = bpy.data.meshes.new('Icosphere.008')
me_icosphere_008.from_pydata([(0.0, 0.0, -1.0), (0.7236, -0.5257, -0.4472), (-0.2764, -0.8506, -0.4472), (-0.8944, 0.0, -0.4472), (-0.2764, 0.8506, -0.4472), (0.7236, 0.5257, -0.4472), (0.2764, -0.8506, 0.4472), (-0.7236, -0.5257, 0.4472), (-0.7236, 0.5257, 0.4472), (0.2764, 0.8506, 0.4472), (0.8944, 0.0, 0.4472), (0.0, 0.0, 1.0)], [], [(0, 1, 2), (1, 0, 5), (0, 2, 3), (0, 3, 4), (0, 4, 5), (1, 5, 10), (2, 1, 6), (3, 2, 7), (4, 3, 8), (5, 4, 9), (1, 10, 6), (2, 6, 7), (3, 7, 8), (4, 8, 9), (5, 9, 10), (6, 10, 11), (7, 6, 11), (8, 7, 11), (9, 8, 11), (10, 9, 11)])
_uv = me_icosphere_008.uv_layers.new(name='UVMap')
_uv.uv.foreach_set('vector', [0.8069, 0.8408, 0.8069, 0.8408, 0.8069, 0.8408, 0.8069, 0.8408, 0.8069, 0.8408, 0.8069, 0.8408, 0.8069, 0.8408, 0.8069, 0.8408, 0.8069, 0.8408, 0.8069, 0.8408, 0.8069, 0.8408, 0.8069, 0.8408, 0.8069, 0.8408, 0.8069, 0.8408, 0.8069, 0.8408, 0.8069, 0.8408, 0.8069, 0.8408, 0.8069, 0.8408, 0.8069, 0.8408, 0.8069, 0.8408, 0.8069, 0.8408, 0.8069, 0.8408, 0.8069, 0.8408, 0.8069, 0.8408, 0.8069, 0.8408, 0.8069, 0.8408, 0.8069, 0.8408, 0.8069, 0.8408, 0.8069, 0.8408, 0.8069, 0.8408, 0.8069, 0.8408, 0.8069, 0.8408, 0.8069, 0.8408, 0.8069, 0.8408, 0.8069, 0.8408, 0.8069, 0.8408, 0.8069, 0.8408, 0.8069, 0.8408, 0.8069, 0.8408, 0.8069, 0.8408, 0.8069, 0.8408, 0.8069, 0.8408, 0.8069, 0.8408, 0.8069, 0.8408, 0.8069, 0.8408, 0.8069, 0.8408, 0.8069, 0.8408, 0.8069, 0.8408, 0.8069, 0.8408, 0.8069, 0.8408, 0.8069, 0.8408, 0.8069, 0.8408, 0.8069, 0.8408, 0.8069, 0.8408, 0.8069, 0.8408, 0.8069, 0.8408, 0.8069, 0.8408, 0.8069, 0.8408, 0.8069, 0.8408, 0.8069, 0.8408])
me_icosphere_008.materials.append(mat_leaves_009)
me_icosphere_008.use_remesh_fix_poles = True
me_icosphere_008.use_remesh_preserve_attributes = False
me_icosphere_008.update()
me_cube_001 = bpy.data.meshes.new('Cube.001')
me_cube_001.from_pydata([(0.3855, 1.188, -0.1211), (1.302, 0.04408, -0.1211), (0.1584, -0.8719, -0.07054), (-0.758, 0.2723, -0.07054), (1.458, 2.582, 5.095), (1.53, 2.592, 5.095), (1.534, 2.565, 5.163), (1.461, 2.556, 5.163), (-1.619, 0.1561, 5.655), (-1.617, 0.2131, 5.655), (-1.578, 0.2116, 5.698), (-1.581, 0.1546, 5.698), (0.1957, 0.09878, 2.918), (0.4965, -0.2318, 2.933), (0.1697, -0.5252, 3.018), (-0.1311, -0.1946, 3.002), (0.05945, 0.4301, 1.564), (0.4884, -0.06229, 1.48), (-0.009116, -0.4735, 1.351), (-0.4381, 0.01888, 1.435), (2.453, 0.06553, 5.07), (2.377, 0.01309, 5.07), (2.355, 0.04454, 5.153), (2.431, 0.09698, 5.153), (-0.6028, -1.587, 5.224), (-0.6851, -1.579, 5.224), (-0.6821, -1.551, 5.302), (-0.5999, -1.56, 5.302), (0.191, 0.2795, 2.254), (0.6252, -0.204, 2.147), (0.1348, -0.6433, 2.142), (-0.2994, -0.1599, 2.249), (0.3648, 0.8833, 0.75), (0.9988, 0.09081, 0.7584), (0.2201, -0.5341, 0.5764), (-0.4139, 0.2584, 0.568), (0.1135, -0.0408, 3.745), (0.14, 0.1733, 3.745), (0.3424, 0.1828, 3.867), (0.28, -0.06137, 3.881), (-0.00153, -0.02499, 3.891), (0.02455, 0.186, 3.891), (0.1885, 0.1658, 4.025), (0.1625, -0.04526, 4.025), (-0.1137, -0.009578, 4.033), (-0.08796, 0.1984, 4.033), (0.07366, 0.1784, 4.165), (0.04796, -0.02955, 4.165), (-0.2239, 0.005576, 4.173), (-0.1986, 0.2105, 4.173), (-0.03932, 0.1908, 4.303), (-0.06465, -0.01411, 4.303), (-0.3328, 0.02054, 4.311), (-0.3079, 0.2225, 4.311), (-0.1509, 0.2031, 4.439), (-0.1759, 0.001141, 4.439), (-0.4407, 0.03536, 4.448), (-0.4161, 0.2344, 4.448), (-0.2614, 0.2153, 4.574), (-0.286, 0.01624, 4.574), (-0.4013, -0.1639, 4.656), (-0.5802, -0.1447, 4.656), (-0.5737, -0.08423, 4.826), (-0.3948, -0.1034, 4.826), (-0.4246, -0.3283, 4.722), (-0.5923, -0.3103, 4.722), (-0.5862, -0.2536, 4.881), (-0.4185, -0.2716, 4.881), (-0.4445, -0.4693, 4.778), (-0.6027, -0.4523, 4.778), (-0.597, -0.3988, 4.928), (-0.4388, -0.4158, 4.928), (-0.4626, -0.597, 4.829), (-0.6121, -0.581, 4.829), (-0.6067, -0.5304, 4.971), (-0.4572, -0.5464, 4.971), (-0.4794, -0.7156, 4.877), (-0.6208, -0.7005, 4.877), (-0.6157, -0.6526, 5.01), (-0.4743, -0.6678, 5.01), (-0.4952, -0.8275, 4.921), (-0.6291, -0.8132, 4.921), (-0.6242, -0.7679, 5.048), (-0.4904, -0.7822, 5.048), (-0.5103, -0.9341, 4.964), (-0.6369, -0.9205, 4.964), (-0.6323, -0.8777, 5.084), (-0.5057, -0.8913, 5.084), (-0.5248, -1.036, 5.005), (-0.6445, -1.023, 5.005), (-0.6401, -0.983, 5.118), (-0.5205, -0.9958, 5.118), (-0.5388, -1.135, 5.044), (-0.6517, -1.123, 5.044), (-0.6476, -1.085, 5.151), (-0.5347, -1.097, 5.151), (-0.5523, -1.23, 5.082), (-0.6587, -1.219, 5.082), (-0.6549, -1.183, 5.183), (-0.5484, -1.194, 5.183), (-0.5654, -1.323, 5.119), (-0.6656, -1.312, 5.119), (-0.6619, -1.278, 5.214), (-0.5618, -1.289, 5.214), (-0.5782, -1.413, 5.155), (-0.6722, -1.403, 5.155), (-0.6688, -1.371, 5.244), (-0.5748, -1.381, 5.244), (-0.5906, -1.501, 5.19), (-0.6787, -1.492, 5.19), (-0.6755, -1.462, 5.273), (-0.5875, -1.471, 5.273), (-0.7381, 0.06435, 4.78), (-0.7314, 0.2349, 4.78), (-0.617, 0.2304, 4.907), (-0.6237, 0.05981, 4.907), (-0.8556, 0.07659, 4.897), (-0.8494, 0.232, 4.897), (-0.7452, 0.2279, 5.012), (-0.7514, 0.07246, 5.012), (-0.953, 0.08674, 4.994), (-0.9473, 0.2296, 4.994), (-0.8515, 0.2258, 5.1), (-0.8572, 0.08294, 5.1), (-1.039, 0.09573, 5.079), (-1.034, 0.2275, 5.079), (-0.9457, 0.224, 5.177), (-0.9509, 0.09223, 5.177), (-1.118, 0.1039, 5.158), (-1.113, 0.2255, 5.158), (-1.032, 0.2223, 5.248), (-1.037, 0.1007, 5.248), (-1.191, 0.1116, 5.231), (-1.187, 0.2237, 5.231), (-1.112, 0.2207, 5.314), (-1.116, 0.1086, 5.314), (-1.26, 0.1188, 5.299), (-1.256, 0.222, 5.299), (-1.187, 0.2192, 5.376), (-1.191, 0.1161, 5.376), (-1.326, 0.1256, 5.365), (-1.322, 0.2204, 5.365), (-1.259, 0.2178, 5.435), (-1.263, 0.1231, 5.435), (-1.389, 0.1322, 5.427), (-1.386, 0.2188, 5.427), (-1.327, 0.2165, 5.491), (-1.331, 0.1299, 5.491), (-1.449, 0.1385, 5.487), (-1.446, 0.2173, 5.487), (-1.393, 0.2152, 5.546), (-1.397, 0.1364, 5.546), (-1.508, 0.1446, 5.545), (-1.505, 0.2159, 5.545), (-1.457, 0.214, 5.598), (-1.46, 0.1427, 5.598), (-1.564, 0.1504, 5.601), (-1.561, 0.2145, 5.601), (-1.519, 0.2128, 5.649), (-1.521, 0.1487, 5.649), (1.939, 0.8917, 4.568), (1.781, 0.7819, 4.568), (1.735, 0.8477, 4.743), (1.893, 0.9576, 4.743), (2.026, 0.7519, 4.653), (1.882, 0.6518, 4.653), (1.84, 0.7118, 4.812), (1.984, 0.812, 4.812), (2.1, 0.6319, 4.726), (1.969, 0.5401, 4.726), (1.93, 0.5952, 4.872), (2.062, 0.687, 4.872), (2.168, 0.5233, 4.792), (2.047, 0.439, 4.792), (2.012, 0.4895, 4.926), (2.133, 0.5738, 4.926), (2.231, 0.4223, 4.853), (2.12, 0.3451, 4.853), (2.088, 0.3914, 4.976), (2.199, 0.4686, 4.976), (2.29, 0.3271, 4.911), (2.189, 0.2565, 4.911), (2.159, 0.2988, 5.023), (2.261, 0.3694, 5.023), (2.346, 0.2364, 4.966), (2.254, 0.1721, 4.966), (2.227, 0.2107, 5.068), (2.32, 0.275, 5.068), (2.4, 0.1494, 5.019), (2.317, 0.09114, 5.019), (2.292, 0.1261, 5.111), (2.376, 0.1844, 5.111), (1.55, 1.393, 4.558), (1.74, 1.417, 4.558), (1.749, 1.347, 4.736), (1.559, 1.323, 4.736), (1.537, 1.558, 4.633), (1.711, 1.58, 4.633), (1.719, 1.516, 4.795), (1.546, 1.494, 4.795), (1.527, 1.696, 4.695), (1.687, 1.716, 4.695), (1.694, 1.657, 4.845), (1.534, 1.637, 4.845), (1.517, 1.819, 4.75), (1.665, 1.838, 4.75), (1.672, 1.783, 4.889), (1.524, 1.764, 4.889), (1.508, 1.932, 4.801), (1.645, 1.95, 4.801), (1.651, 1.899, 4.93), (1.515, 1.882, 4.93), (1.5, 2.038, 4.849), (1.626, 2.054, 4.849), (1.632, 2.008, 4.968), (1.506, 1.992, 4.968), (1.492, 2.139, 4.894), (1.609, 2.153, 4.894), (1.614, 2.11, 5.004), (1.498, 2.096, 5.004), (1.485, 2.234, 4.938), (1.592, 2.248, 4.938), (1.597, 2.208, 5.038), (1.49, 2.195, 5.038), (1.478, 2.326, 4.979), (1.576, 2.338, 4.979), (1.58, 2.302, 5.071), (1.482, 2.29, 5.071), (1.471, 2.414, 5.019), (1.56, 2.425, 5.019), (1.564, 2.393, 5.102), (1.475, 2.381, 5.102), (1.464, 2.499, 5.057), (1.545, 2.51, 5.057), (1.549, 2.48, 5.133), (1.468, 2.47, 5.133), (0.4574, 0.2741, 3.658), (0.5915, 0.1008, 3.658), (0.5125, 0.03956, 3.853), (0.6075, 0.3903, 3.755), (0.7417, 0.217, 3.755), (0.6626, 0.1558, 3.95), (0.5284, 0.3291, 3.95), (0.7576, 0.5066, 3.852), (0.8918, 0.3333, 3.852), (0.8127, 0.2721, 4.047), (0.6786, 0.4453, 4.047), (0.9078, 0.6228, 3.95), (1.042, 0.4495, 3.95), (0.9629, 0.3883, 4.145), (0.8287, 0.5616, 4.145), (1.058, 0.7391, 4.047), (1.192, 0.5658, 4.047), (1.113, 0.5046, 4.242), (0.9788, 0.6778, 4.242), (1.208, 0.8553, 4.144), (1.342, 0.682, 4.144), (1.263, 0.6208, 4.339), (1.129, 0.7941, 4.339), (1.358, 0.9716, 4.242), (1.492, 0.7983, 4.242), (1.413, 0.7371, 4.437), (1.279, 0.9103, 4.437), (1.508, 1.088, 4.339), (1.642, 0.9145, 4.339), (1.563, 0.8533, 4.534), (1.429, 1.027, 4.534), (0.2521, 0.1286, 3.187), (0.4898, -0.1206, 3.226), (0.2475, -0.3311, 3.357), (0.009792, -0.08196, 3.318), (0.297, 0.1592, 3.41), (0.4881, -0.04113, 3.441), (0.2933, -0.2104, 3.546), (0.1022, -0.01008, 3.515), (0.1951, 0.1818, 2.643), (0.5554, -0.2201, 2.618), (0.1529, -0.5807, 2.613), (-0.2074, -0.1787, 2.639), (0.1803, 0.6178, 1.262), (0.687, -0.01863, 1.275), (0.1027, -0.4903, 0.9618), (-0.404, 0.1461, 0.9486), (0.1275, 0.3533, 1.92), (0.5509, -0.1175, 1.739), (0.0606, -0.5569, 1.736), (-0.3628, -0.08616, 1.916)], [], [(72, 73, 69, 68), (71, 68, 64, 67), (37, 38, 236), (70, 71, 67, 66), (69, 70, 66, 65), (68, 69, 65, 64), (67, 64, 60, 63), (66, 67, 63, 62), (65, 66, 62, 61), (193, 263, 192), (64, 65, 61, 60), (59, 56, 52, 55), (58, 59, 55, 54), (161, 162, 265), (57, 58, 54, 53), (56, 57, 53, 52), (55, 52, 48, 51), (54, 55, 51, 50), (53, 54, 50, 49), (52, 53, 49, 48), (51, 48, 44, 47), (39, 238, 38), (50, 51, 47, 46), (49, 50, 46, 45), (272, 237, 238), (48, 49, 45, 44), (160, 193, 194, 163), (47, 44, 40, 43), (274, 36, 37), (114, 58, 57, 113), (46, 47, 43, 42), (45, 46, 42, 41), (44, 45, 41, 40), (43, 40, 36, 39), (42, 43, 39, 38), (41, 42, 38, 37), (40, 41, 37, 36), (27, 26, 25, 24), (63, 59, 58, 114), (273, 272, 238, 39), (23, 22, 21, 20), (11, 10, 9, 8), (162, 195, 266, 265), (160, 264, 263, 193), (7, 6, 5, 4), (0, 1, 2, 3), (163, 194, 195, 162), (113, 57, 56, 112), (274, 37, 236, 271), (272, 271, 236, 237), (192, 263, 266, 195), (36, 274, 273, 39), (61, 112, 56, 60), (160, 161, 265, 264), (62, 115, 112, 61), (115, 62, 63, 114), (63, 60, 56, 59), (73, 74, 70, 69), (74, 75, 71, 70), (75, 72, 68, 71), (76, 77, 73, 72), (77, 78, 74, 73), (78, 79, 75, 74), (79, 76, 72, 75), (80, 81, 77, 76), (81, 82, 78, 77), (82, 83, 79, 78), (83, 80, 76, 79), (84, 85, 81, 80), (85, 86, 82, 81), (86, 87, 83, 82), (87, 84, 80, 83), (88, 89, 85, 84), (89, 90, 86, 85), (90, 91, 87, 86), (91, 88, 84, 87), (92, 93, 89, 88), (93, 94, 90, 89), (94, 95, 91, 90), (95, 92, 88, 91), (96, 97, 93, 92), (97, 98, 94, 93), (98, 99, 95, 94), (99, 96, 92, 95), (100, 101, 97, 96), (101, 102, 98, 97), (102, 103, 99, 98), (103, 100, 96, 99), (104, 105, 101, 100), (105, 106, 102, 101), (106, 107, 103, 102), (107, 104, 100, 103), (108, 109, 105, 104), (109, 110, 106, 105), (110, 111, 107, 106), (111, 108, 104, 107), (24, 25, 109, 108), (25, 26, 110, 109), (26, 27, 111, 110), (27, 24, 108, 111), (116, 117, 113, 112), (117, 118, 114, 113), (118, 119, 115, 114), (119, 116, 112, 115), (120, 121, 117, 116), (121, 122, 118, 117), (122, 123, 119, 118), (123, 120, 116, 119), (124, 125, 121, 120), (125, 126, 122, 121), (126, 127, 123, 122), (127, 124, 120, 123), (128, 129, 125, 124), (129, 130, 126, 125), (130, 131, 127, 126), (131, 128, 124, 127), (132, 133, 129, 128), (133, 134, 130, 129), (134, 135, 131, 130), (135, 132, 128, 131), (136, 137, 133, 132), (137, 138, 134, 133), (138, 139, 135, 134), (139, 136, 132, 135), (140, 141, 137, 136), (141, 142, 138, 137), (142, 143, 139, 138), (143, 140, 136, 139), (144, 145, 141, 140), (145, 146, 142, 141), (146, 147, 143, 142), (147, 144, 140, 143), (148, 149, 145, 144), (149, 150, 146, 145), (150, 151, 147, 146), (151, 148, 144, 147), (152, 153, 149, 148), (153, 154, 150, 149), (154, 155, 151, 150), (155, 152, 148, 151), (156, 157, 153, 152), (157, 158, 154, 153), (158, 159, 155, 154), (159, 156, 152, 155), (8, 9, 157, 156), (9, 10, 158, 157), (10, 11, 159, 158), (11, 8, 156, 159), (164, 165, 161, 160), (165, 166, 162, 161), (166, 167, 163, 162), (167, 164, 160, 163), (168, 169, 165, 164), (169, 170, 166, 165), (170, 171, 167, 166), (171, 168, 164, 167), (172, 173, 169, 168), (173, 174, 170, 169), (174, 175, 171, 170), (175, 172, 168, 171), (176, 177, 173, 172), (177, 178, 174, 173), (178, 179, 175, 174), (179, 176, 172, 175), (180, 181, 177, 176), (181, 182, 178, 177), (182, 183, 179, 178), (183, 180, 176, 179), (184, 185, 181, 180), (185, 186, 182, 181), (186, 187, 183, 182), (187, 184, 180, 183), (188, 189, 185, 184), (189, 190, 186, 185), (190, 191, 187, 186), (191, 188, 184, 187), (20, 21, 189, 188), (21, 22, 190, 189), (22, 23, 191, 190), (23, 20, 188, 191), (196, 197, 193, 192), (197, 198, 194, 193), (198, 199, 195, 194), (199, 196, 192, 195), (200, 201, 197, 196), (201, 202, 198, 197), (202, 203, 199, 198), (203, 200, 196, 199), (204, 205, 201, 200), (205, 206, 202, 201), (206, 207, 203, 202), (207, 204, 200, 203), (208, 209, 205, 204), (209, 210, 206, 205), (210, 211, 207, 206), (211, 208, 204, 207), (212, 213, 209, 208), (213, 214, 210, 209), (214, 215, 211, 210), (215, 212, 208, 211), (216, 217, 213, 212), (217, 218, 214, 213), (218, 219, 215, 214), (219, 216, 212, 215), (220, 221, 217, 216), (221, 222, 218, 217), (222, 223, 219, 218), (223, 220, 216, 219), (224, 225, 221, 220), (225, 226, 222, 221), (226, 227, 223, 222), (227, 224, 220, 223), (228, 229, 225, 224), (229, 230, 226, 225), (230, 231, 227, 226), (231, 228, 224, 227), (232, 233, 229, 228), (233, 234, 230, 229), (234, 235, 231, 230), (235, 232, 228, 231), (4, 5, 233, 232), (5, 6, 234, 233), (6, 7, 235, 234), (7, 4, 232, 235), (239, 240, 237, 236), (240, 241, 238, 237), (241, 242, 38, 238), (242, 239, 236, 38), (243, 244, 240, 239), (244, 245, 241, 240), (245, 246, 242, 241), (246, 243, 239, 242), (247, 248, 244, 243), (248, 249, 245, 244), (249, 250, 246, 245), (250, 247, 243, 246), (251, 252, 248, 247), (252, 253, 249, 248), (253, 254, 250, 249), (254, 251, 247, 250), (255, 256, 252, 251), (256, 257, 253, 252), (257, 258, 254, 253), (258, 255, 251, 254), (259, 260, 256, 255), (260, 261, 257, 256), (261, 262, 258, 257), (262, 259, 255, 258), (263, 264, 260, 259), (264, 265, 261, 260), (265, 266, 262, 261), (266, 263, 259, 262), (267, 268, 13, 12), (268, 269, 14, 13), (269, 270, 15, 14), (270, 267, 12, 15), (271, 272, 268, 267), (272, 273, 269, 268), (273, 274, 270, 269), (274, 271, 267, 270), (275, 276, 29, 28), (276, 277, 30, 29), (277, 278, 31, 30), (278, 275, 28, 31), (12, 13, 276, 275), (13, 14, 277, 276), (14, 15, 278, 277), (15, 12, 275, 278), (279, 280, 33, 32), (280, 281, 34, 33), (281, 282, 35, 34), (282, 279, 32, 35), (16, 17, 280, 279), (17, 18, 281, 280), (18, 19, 282, 281), (19, 16, 279, 282), (283, 284, 17, 16), (284, 285, 18, 17), (285, 286, 19, 18), (286, 283, 16, 19), (28, 29, 284, 283), (29, 30, 285, 284), (30, 31, 286, 285), (31, 28, 283, 286), (32, 33, 1, 0), (33, 34, 2, 1), (34, 35, 3, 2), (35, 32, 0, 3)])
me_cube_001.materials.append(mat_trunk_001)
me_cube_001.use_remesh_fix_poles = True
me_cube_001.use_remesh_preserve_attributes = False
me_cube_001.update()
me_cube_002 = bpy.data.meshes.new('Cube.002')
me_cube_002.from_pydata([(0.272, 0.1582, -0.09585), (1.496, 2.574, 5.129), (1.686, 1.087, 4.534), (-1.599, 0.1839, 5.677), (0.3348, 0.04056, 3.658), (0.1827, -0.2132, 2.968), (0.02516, -0.02171, 1.458), (2.404, 0.05503, 5.111), (-0.4593, 0.1387, 4.646), (-0.6425, -1.569, 5.263), (0.1629, -0.1819, 2.198), (0.2924, 0.1746, 0.6632)], [(4, 8), (8, 9), (8, 3), (2, 7), (2, 1), (4, 2), (5, 4), (10, 5), (11, 6), (6, 10), (0, 11)], [])
_uv = me_cube_002.uv_layers.new(name='UVMap')
_uv.uv.foreach_set('vector', [])
me_cube_002.use_remesh_fix_poles = True
me_cube_002.use_remesh_preserve_attributes = False
me_cube_002.update()
me_icosphere_009 = bpy.data.meshes.new('Icosphere.009')
me_icosphere_009.from_pydata([(0.0, 0.0, -1.0), (0.7236, -0.5257, -0.4472), (-0.2764, -0.8506, -0.4472), (-0.8944, 0.0, -0.4472), (-0.2764, 0.8506, -0.4472), (0.7236, 0.5257, -0.4472), (0.2764, -0.8506, 0.4472), (-0.7236, -0.5257, 0.4472), (-0.7236, 0.5257, 0.4472), (0.2764, 0.8506, 0.4472), (0.8944, 0.0, 0.4472), (0.0, 0.0, 1.0)], [], [(0, 1, 2), (1, 0, 5), (0, 2, 3), (0, 3, 4), (0, 4, 5), (1, 5, 10), (2, 1, 6), (3, 2, 7), (4, 3, 8), (5, 4, 9), (1, 10, 6), (2, 6, 7), (3, 7, 8), (4, 8, 9), (5, 9, 10), (6, 10, 11), (7, 6, 11), (8, 7, 11), (9, 8, 11), (10, 9, 11)])
_uv = me_icosphere_009.uv_layers.new(name='UVMap')
_uv.uv.foreach_set('vector', [0.1818, 0.0, 0.2727, 0.1575, 0.09091, 0.1575, 0.2727, 0.1575, 0.3636, 0.0, 0.4545, 0.1575, 0.9091, 0.0, 1.0, 0.1575, 0.8182, 0.1575, 0.7273, 0.0, 0.8182, 0.1575, 0.6364, 0.1575, 0.5455, 0.0, 0.6364, 0.1575, 0.4545, 0.1575, 0.2727, 0.1575, 0.4545, 0.1575, 0.3636, 0.3149, 0.09091, 0.1575, 0.2727, 0.1575, 0.1818, 0.3149, 0.8182, 0.1575, 1.0, 0.1575, 0.9091, 0.3149, 0.6364, 0.1575, 0.8182, 0.1575, 0.7273, 0.3149, 0.4545, 0.1575, 0.6364, 0.1575, 0.5455, 0.3149, 0.2727, 0.1575, 0.3636, 0.3149, 0.1818, 0.3149, 0.09091, 0.1575, 0.1818, 0.3149, 0.0, 0.3149, 0.8182, 0.1575, 0.9091, 0.3149, 0.7273, 0.3149, 0.6364, 0.1575, 0.7273, 0.3149, 0.5455, 0.3149, 0.4545, 0.1575, 0.5455, 0.3149, 0.3636, 0.3149, 0.1818, 0.3149, 0.3636, 0.3149, 0.2727, 0.4724, 0.0, 0.3149, 0.1818, 0.3149, 0.09091, 0.4724, 0.7273, 0.3149, 0.9091, 0.3149, 0.8182, 0.4724, 0.5455, 0.3149, 0.7273, 0.3149, 0.6364, 0.4724, 0.3636, 0.3149, 0.5455, 0.3149, 0.4545, 0.4724])
me_icosphere_009.materials.append(mat_leaves_017)
me_icosphere_009.use_remesh_fix_poles = True
me_icosphere_009.use_remesh_preserve_attributes = False
me_icosphere_009.update()
me_icosphere_010 = bpy.data.meshes.new('Icosphere.010')
me_icosphere_010.from_pydata([(0.0, 0.0, -1.0), (0.7236, -0.5257, -0.4472), (-0.2764, -0.8506, -0.4472), (-0.8944, 0.0, -0.4472), (-0.2764, 0.8506, -0.4472), (0.7236, 0.5257, -0.4472), (0.2764, -0.8506, 0.4472), (-0.7236, -0.5257, 0.4472), (-0.7236, 0.5257, 0.4472), (0.2764, 0.8506, 0.4472), (0.8944, 0.0, 0.4472), (0.0, 0.0, 1.0)], [], [(0, 1, 2), (1, 0, 5), (0, 2, 3), (0, 3, 4), (0, 4, 5), (1, 5, 10), (2, 1, 6), (3, 2, 7), (4, 3, 8), (5, 4, 9), (1, 10, 6), (2, 6, 7), (3, 7, 8), (4, 8, 9), (5, 9, 10), (6, 10, 11), (7, 6, 11), (8, 7, 11), (9, 8, 11), (10, 9, 11)])
_uv = me_icosphere_010.uv_layers.new(name='UVMap')
_uv.uv.foreach_set('vector', [0.1818, 0.0, 0.2727, 0.1575, 0.09091, 0.1575, 0.2727, 0.1575, 0.3636, 0.0, 0.4545, 0.1575, 0.9091, 0.0, 1.0, 0.1575, 0.8182, 0.1575, 0.7273, 0.0, 0.8182, 0.1575, 0.6364, 0.1575, 0.5455, 0.0, 0.6364, 0.1575, 0.4545, 0.1575, 0.2727, 0.1575, 0.4545, 0.1575, 0.3636, 0.3149, 0.09091, 0.1575, 0.2727, 0.1575, 0.1818, 0.3149, 0.8182, 0.1575, 1.0, 0.1575, 0.9091, 0.3149, 0.6364, 0.1575, 0.8182, 0.1575, 0.7273, 0.3149, 0.4545, 0.1575, 0.6364, 0.1575, 0.5455, 0.3149, 0.2727, 0.1575, 0.3636, 0.3149, 0.1818, 0.3149, 0.09091, 0.1575, 0.1818, 0.3149, 0.0, 0.3149, 0.8182, 0.1575, 0.9091, 0.3149, 0.7273, 0.3149, 0.6364, 0.1575, 0.7273, 0.3149, 0.5455, 0.3149, 0.4545, 0.1575, 0.5455, 0.3149, 0.3636, 0.3149, 0.1818, 0.3149, 0.3636, 0.3149, 0.2727, 0.4724, 0.0, 0.3149, 0.1818, 0.3149, 0.09091, 0.4724, 0.7273, 0.3149, 0.9091, 0.3149, 0.8182, 0.4724, 0.5455, 0.3149, 0.7273, 0.3149, 0.6364, 0.4724, 0.3636, 0.3149, 0.5455, 0.3149, 0.4545, 0.4724])
me_icosphere_010.materials.append(mat_leaves_014)
me_icosphere_010.use_remesh_fix_poles = True
me_icosphere_010.use_remesh_preserve_attributes = False
me_icosphere_010.update()
me_icosphere_011 = bpy.data.meshes.new('Icosphere.011')
me_icosphere_011.from_pydata([(0.0, 0.0, -1.0), (0.7236, -0.5257, -0.4472), (-0.2764, -0.8506, -0.4472), (-0.8944, 0.0, -0.4472), (-0.2764, 0.8506, -0.4472), (0.7236, 0.5257, -0.4472), (0.2764, -0.8506, 0.4472), (-0.7236, -0.5257, 0.4472), (-0.7236, 0.5257, 0.4472), (0.2764, 0.8506, 0.4472), (0.8944, 0.0, 0.4472), (0.0, 0.0, 1.0)], [], [(0, 1, 2), (1, 0, 5), (0, 2, 3), (0, 3, 4), (0, 4, 5), (1, 5, 10), (2, 1, 6), (3, 2, 7), (4, 3, 8), (5, 4, 9), (1, 10, 6), (2, 6, 7), (3, 7, 8), (4, 8, 9), (5, 9, 10), (6, 10, 11), (7, 6, 11), (8, 7, 11), (9, 8, 11), (10, 9, 11)])
_uv = me_icosphere_011.uv_layers.new(name='UVMap')
_uv.uv.foreach_set('vector', [0.1818, 0.0, 0.2727, 0.1575, 0.09091, 0.1575, 0.2727, 0.1575, 0.3636, 0.0, 0.4545, 0.1575, 0.9091, 0.0, 1.0, 0.1575, 0.8182, 0.1575, 0.7273, 0.0, 0.8182, 0.1575, 0.6364, 0.1575, 0.5455, 0.0, 0.6364, 0.1575, 0.4545, 0.1575, 0.2727, 0.1575, 0.4545, 0.1575, 0.3636, 0.3149, 0.09091, 0.1575, 0.2727, 0.1575, 0.1818, 0.3149, 0.8182, 0.1575, 1.0, 0.1575, 0.9091, 0.3149, 0.6364, 0.1575, 0.8182, 0.1575, 0.7273, 0.3149, 0.4545, 0.1575, 0.6364, 0.1575, 0.5455, 0.3149, 0.2727, 0.1575, 0.3636, 0.3149, 0.1818, 0.3149, 0.09091, 0.1575, 0.1818, 0.3149, 0.0, 0.3149, 0.8182, 0.1575, 0.9091, 0.3149, 0.7273, 0.3149, 0.6364, 0.1575, 0.7273, 0.3149, 0.5455, 0.3149, 0.4545, 0.1575, 0.5455, 0.3149, 0.3636, 0.3149, 0.1818, 0.3149, 0.3636, 0.3149, 0.2727, 0.4724, 0.0, 0.3149, 0.1818, 0.3149, 0.09091, 0.4724, 0.7273, 0.3149, 0.9091, 0.3149, 0.8182, 0.4724, 0.5455, 0.3149, 0.7273, 0.3149, 0.6364, 0.4724, 0.3636, 0.3149, 0.5455, 0.3149, 0.4545, 0.4724])
me_icosphere_011.materials.append(mat_leaves_010)
me_icosphere_011.use_remesh_fix_poles = True
me_icosphere_011.use_remesh_preserve_attributes = False
me_icosphere_011.update()
me_icosphere_012 = bpy.data.meshes.new('Icosphere.012')
me_icosphere_012.from_pydata([(0.0, 0.0, -1.0), (0.7236, -0.5257, -0.4472), (-0.2764, -0.8506, -0.4472), (-0.8944, 0.0, -0.4472), (-0.2764, 0.8506, -0.4472), (0.7236, 0.5257, -0.4472), (0.2764, -0.8506, 0.4472), (-0.7236, -0.5257, 0.4472), (-0.7236, 0.5257, 0.4472), (0.2764, 0.8506, 0.4472), (0.8944, 0.0, 0.4472), (0.0, 0.0, 1.0)], [], [(0, 1, 2), (1, 0, 5), (0, 2, 3), (0, 3, 4), (0, 4, 5), (1, 5, 10), (2, 1, 6), (3, 2, 7), (4, 3, 8), (5, 4, 9), (1, 10, 6), (2, 6, 7), (3, 7, 8), (4, 8, 9), (5, 9, 10), (6, 10, 11), (7, 6, 11), (8, 7, 11), (9, 8, 11), (10, 9, 11)])
_uv = me_icosphere_012.uv_layers.new(name='UVMap')
_uv.uv.foreach_set('vector', [0.1818, 0.0, 0.2727, 0.1575, 0.09091, 0.1575, 0.2727, 0.1575, 0.3636, 0.0, 0.4545, 0.1575, 0.9091, 0.0, 1.0, 0.1575, 0.8182, 0.1575, 0.7273, 0.0, 0.8182, 0.1575, 0.6364, 0.1575, 0.5455, 0.0, 0.6364, 0.1575, 0.4545, 0.1575, 0.2727, 0.1575, 0.4545, 0.1575, 0.3636, 0.3149, 0.09091, 0.1575, 0.2727, 0.1575, 0.1818, 0.3149, 0.8182, 0.1575, 1.0, 0.1575, 0.9091, 0.3149, 0.6364, 0.1575, 0.8182, 0.1575, 0.7273, 0.3149, 0.4545, 0.1575, 0.6364, 0.1575, 0.5455, 0.3149, 0.2727, 0.1575, 0.3636, 0.3149, 0.1818, 0.3149, 0.09091, 0.1575, 0.1818, 0.3149, 0.0, 0.3149, 0.8182, 0.1575, 0.9091, 0.3149, 0.7273, 0.3149, 0.6364, 0.1575, 0.7273, 0.3149, 0.5455, 0.3149, 0.4545, 0.1575, 0.5455, 0.3149, 0.3636, 0.3149, 0.1818, 0.3149, 0.3636, 0.3149, 0.2727, 0.4724, 0.0, 0.3149, 0.1818, 0.3149, 0.09091, 0.4724, 0.7273, 0.3149, 0.9091, 0.3149, 0.8182, 0.4724, 0.5455, 0.3149, 0.7273, 0.3149, 0.6364, 0.4724, 0.3636, 0.3149, 0.5455, 0.3149, 0.4545, 0.4724])
me_icosphere_012.materials.append(mat_leaves_012)
me_icosphere_012.use_remesh_fix_poles = True
me_icosphere_012.use_remesh_preserve_attributes = False
me_icosphere_012.update()
me_icosphere_013 = bpy.data.meshes.new('Icosphere.013')
me_icosphere_013.from_pydata([(0.0, 0.0, -1.0), (0.7236, -0.5257, -0.4472), (-0.2764, -0.8506, -0.4472), (-0.8944, 0.0, -0.4472), (-0.2764, 0.8506, -0.4472), (0.7236, 0.5257, -0.4472), (0.2764, -0.8506, 0.4472), (-0.7236, -0.5257, 0.4472), (-0.7236, 0.5257, 0.4472), (0.2764, 0.8506, 0.4472), (0.8944, 0.0, 0.4472), (0.0, 0.0, 1.0)], [], [(0, 1, 2), (1, 0, 5), (0, 2, 3), (0, 3, 4), (0, 4, 5), (1, 5, 10), (2, 1, 6), (3, 2, 7), (4, 3, 8), (5, 4, 9), (1, 10, 6), (2, 6, 7), (3, 7, 8), (4, 8, 9), (5, 9, 10), (6, 10, 11), (7, 6, 11), (8, 7, 11), (9, 8, 11), (10, 9, 11)])
_uv = me_icosphere_013.uv_layers.new(name='UVMap')
_uv.uv.foreach_set('vector', [0.1818, 0.0, 0.2727, 0.1575, 0.09091, 0.1575, 0.2727, 0.1575, 0.3636, 0.0, 0.4545, 0.1575, 0.9091, 0.0, 1.0, 0.1575, 0.8182, 0.1575, 0.7273, 0.0, 0.8182, 0.1575, 0.6364, 0.1575, 0.5455, 0.0, 0.6364, 0.1575, 0.4545, 0.1575, 0.2727, 0.1575, 0.4545, 0.1575, 0.3636, 0.3149, 0.09091, 0.1575, 0.2727, 0.1575, 0.1818, 0.3149, 0.8182, 0.1575, 1.0, 0.1575, 0.9091, 0.3149, 0.6364, 0.1575, 0.8182, 0.1575, 0.7273, 0.3149, 0.4545, 0.1575, 0.6364, 0.1575, 0.5455, 0.3149, 0.2727, 0.1575, 0.3636, 0.3149, 0.1818, 0.3149, 0.09091, 0.1575, 0.1818, 0.3149, 0.0, 0.3149, 0.8182, 0.1575, 0.9091, 0.3149, 0.7273, 0.3149, 0.6364, 0.1575, 0.7273, 0.3149, 0.5455, 0.3149, 0.4545, 0.1575, 0.5455, 0.3149, 0.3636, 0.3149, 0.1818, 0.3149, 0.3636, 0.3149, 0.2727, 0.4724, 0.0, 0.3149, 0.1818, 0.3149, 0.09091, 0.4724, 0.7273, 0.3149, 0.9091, 0.3149, 0.8182, 0.4724, 0.5455, 0.3149, 0.7273, 0.3149, 0.6364, 0.4724, 0.3636, 0.3149, 0.5455, 0.3149, 0.4545, 0.4724])
me_icosphere_013.materials.append(mat_leaves_015)
me_icosphere_013.use_remesh_fix_poles = True
me_icosphere_013.use_remesh_preserve_attributes = False
me_icosphere_013.update()
me_icosphere_014 = bpy.data.meshes.new('Icosphere.014')
me_icosphere_014.from_pydata([(0.0, 0.0, -1.0), (0.7236, -0.5257, -0.4472), (-0.2764, -0.8506, -0.4472), (-0.8944, 0.0, -0.4472), (-0.2764, 0.8506, -0.4472), (0.7236, 0.5257, -0.4472), (0.2764, -0.8506, 0.4472), (-0.7236, -0.5257, 0.4472), (-0.7236, 0.5257, 0.4472), (0.2764, 0.8506, 0.4472), (0.8944, 0.0, 0.4472), (0.0, 0.0, 1.0)], [], [(0, 1, 2), (1, 0, 5), (0, 2, 3), (0, 3, 4), (0, 4, 5), (1, 5, 10), (2, 1, 6), (3, 2, 7), (4, 3, 8), (5, 4, 9), (1, 10, 6), (2, 6, 7), (3, 7, 8), (4, 8, 9), (5, 9, 10), (6, 10, 11), (7, 6, 11), (8, 7, 11), (9, 8, 11), (10, 9, 11)])
_uv = me_icosphere_014.uv_layers.new(name='UVMap')
_uv.uv.foreach_set('vector', [0.1818, 0.0, 0.2727, 0.1575, 0.09091, 0.1575, 0.2727, 0.1575, 0.3636, 0.0, 0.4545, 0.1575, 0.9091, 0.0, 1.0, 0.1575, 0.8182, 0.1575, 0.7273, 0.0, 0.8182, 0.1575, 0.6364, 0.1575, 0.5455, 0.0, 0.6364, 0.1575, 0.4545, 0.1575, 0.2727, 0.1575, 0.4545, 0.1575, 0.3636, 0.3149, 0.09091, 0.1575, 0.2727, 0.1575, 0.1818, 0.3149, 0.8182, 0.1575, 1.0, 0.1575, 0.9091, 0.3149, 0.6364, 0.1575, 0.8182, 0.1575, 0.7273, 0.3149, 0.4545, 0.1575, 0.6364, 0.1575, 0.5455, 0.3149, 0.2727, 0.1575, 0.3636, 0.3149, 0.1818, 0.3149, 0.09091, 0.1575, 0.1818, 0.3149, 0.0, 0.3149, 0.8182, 0.1575, 0.9091, 0.3149, 0.7273, 0.3149, 0.6364, 0.1575, 0.7273, 0.3149, 0.5455, 0.3149, 0.4545, 0.1575, 0.5455, 0.3149, 0.3636, 0.3149, 0.1818, 0.3149, 0.3636, 0.3149, 0.2727, 0.4724, 0.0, 0.3149, 0.1818, 0.3149, 0.09091, 0.4724, 0.7273, 0.3149, 0.9091, 0.3149, 0.8182, 0.4724, 0.5455, 0.3149, 0.7273, 0.3149, 0.6364, 0.4724, 0.3636, 0.3149, 0.5455, 0.3149, 0.4545, 0.4724])
me_icosphere_014.materials.append(mat_leaves_016)
me_icosphere_014.use_remesh_fix_poles = True
me_icosphere_014.use_remesh_preserve_attributes = False
me_icosphere_014.update()
me_icosphere_015 = bpy.data.meshes.new('Icosphere.015')
me_icosphere_015.from_pydata([(0.0, 0.0, -1.0), (0.7236, -0.5257, -0.4472), (-0.2764, -0.8506, -0.4472), (-0.8944, 0.0, -0.4472), (-0.2764, 0.8506, -0.4472), (0.7236, 0.5257, -0.4472), (0.2764, -0.8506, 0.4472), (-0.7236, -0.5257, 0.4472), (-0.7236, 0.5257, 0.4472), (0.2764, 0.8506, 0.4472), (0.8944, 0.0, 0.4472), (0.0, 0.0, 1.0)], [], [(0, 1, 2), (1, 0, 5), (0, 2, 3), (0, 3, 4), (0, 4, 5), (1, 5, 10), (2, 1, 6), (3, 2, 7), (4, 3, 8), (5, 4, 9), (1, 10, 6), (2, 6, 7), (3, 7, 8), (4, 8, 9), (5, 9, 10), (6, 10, 11), (7, 6, 11), (8, 7, 11), (9, 8, 11), (10, 9, 11)])
_uv = me_icosphere_015.uv_layers.new(name='UVMap')
_uv.uv.foreach_set('vector', [0.1818, 0.0, 0.2727, 0.1575, 0.09091, 0.1575, 0.2727, 0.1575, 0.3636, 0.0, 0.4545, 0.1575, 0.9091, 0.0, 1.0, 0.1575, 0.8182, 0.1575, 0.7273, 0.0, 0.8182, 0.1575, 0.6364, 0.1575, 0.5455, 0.0, 0.6364, 0.1575, 0.4545, 0.1575, 0.2727, 0.1575, 0.4545, 0.1575, 0.3636, 0.3149, 0.09091, 0.1575, 0.2727, 0.1575, 0.1818, 0.3149, 0.8182, 0.1575, 1.0, 0.1575, 0.9091, 0.3149, 0.6364, 0.1575, 0.8182, 0.1575, 0.7273, 0.3149, 0.4545, 0.1575, 0.6364, 0.1575, 0.5455, 0.3149, 0.2727, 0.1575, 0.3636, 0.3149, 0.1818, 0.3149, 0.09091, 0.1575, 0.1818, 0.3149, 0.0, 0.3149, 0.8182, 0.1575, 0.9091, 0.3149, 0.7273, 0.3149, 0.6364, 0.1575, 0.7273, 0.3149, 0.5455, 0.3149, 0.4545, 0.1575, 0.5455, 0.3149, 0.3636, 0.3149, 0.1818, 0.3149, 0.3636, 0.3149, 0.2727, 0.4724, 0.0, 0.3149, 0.1818, 0.3149, 0.09091, 0.4724, 0.7273, 0.3149, 0.9091, 0.3149, 0.8182, 0.4724, 0.5455, 0.3149, 0.7273, 0.3149, 0.6364, 0.4724, 0.3636, 0.3149, 0.5455, 0.3149, 0.4545, 0.4724])
me_icosphere_015.materials.append(mat_leaves_011)
me_icosphere_015.use_remesh_fix_poles = True
me_icosphere_015.use_remesh_preserve_attributes = False
me_icosphere_015.update()
me_icosphere_016 = bpy.data.meshes.new('Icosphere.016')
me_icosphere_016.from_pydata([(0.0, 0.0, -1.0), (0.7236, -0.5257, -0.4472), (-0.2764, -0.8506, -0.4472), (-0.8944, 0.0, -0.4472), (-0.2764, 0.8506, -0.4472), (0.7236, 0.5257, -0.4472), (0.2764, -0.8506, 0.4472), (-0.7236, -0.5257, 0.4472), (-0.7236, 0.5257, 0.4472), (0.2764, 0.8506, 0.4472), (0.8944, 0.0, 0.4472), (0.0, 0.0, 1.0)], [], [(0, 1, 2), (1, 0, 5), (0, 2, 3), (0, 3, 4), (0, 4, 5), (1, 5, 10), (2, 1, 6), (3, 2, 7), (4, 3, 8), (5, 4, 9), (1, 10, 6), (2, 6, 7), (3, 7, 8), (4, 8, 9), (5, 9, 10), (6, 10, 11), (7, 6, 11), (8, 7, 11), (9, 8, 11), (10, 9, 11)])
_uv = me_icosphere_016.uv_layers.new(name='UVMap')
_uv.uv.foreach_set('vector', [0.1818, 0.0, 0.2727, 0.1575, 0.09091, 0.1575, 0.2727, 0.1575, 0.3636, 0.0, 0.4545, 0.1575, 0.9091, 0.0, 1.0, 0.1575, 0.8182, 0.1575, 0.7273, 0.0, 0.8182, 0.1575, 0.6364, 0.1575, 0.5455, 0.0, 0.6364, 0.1575, 0.4545, 0.1575, 0.2727, 0.1575, 0.4545, 0.1575, 0.3636, 0.3149, 0.09091, 0.1575, 0.2727, 0.1575, 0.1818, 0.3149, 0.8182, 0.1575, 1.0, 0.1575, 0.9091, 0.3149, 0.6364, 0.1575, 0.8182, 0.1575, 0.7273, 0.3149, 0.4545, 0.1575, 0.6364, 0.1575, 0.5455, 0.3149, 0.2727, 0.1575, 0.3636, 0.3149, 0.1818, 0.3149, 0.09091, 0.1575, 0.1818, 0.3149, 0.0, 0.3149, 0.8182, 0.1575, 0.9091, 0.3149, 0.7273, 0.3149, 0.6364, 0.1575, 0.7273, 0.3149, 0.5455, 0.3149, 0.4545, 0.1575, 0.5455, 0.3149, 0.3636, 0.3149, 0.1818, 0.3149, 0.3636, 0.3149, 0.2727, 0.4724, 0.0, 0.3149, 0.1818, 0.3149, 0.09091, 0.4724, 0.7273, 0.3149, 0.9091, 0.3149, 0.8182, 0.4724, 0.5455, 0.3149, 0.7273, 0.3149, 0.6364, 0.4724, 0.3636, 0.3149, 0.5455, 0.3149, 0.4545, 0.4724])
me_icosphere_016.materials.append(mat_leaves_013)
me_icosphere_016.use_remesh_fix_poles = True
me_icosphere_016.use_remesh_preserve_attributes = False
me_icosphere_016.update()
me_icosphere_017 = bpy.data.meshes.new('Icosphere.017')
me_icosphere_017.from_pydata([(0.0, 0.0, -1.0), (0.7236, -0.5257, -0.4472), (-0.2764, -0.8506, -0.4472), (-0.8944, 0.0, -0.4472), (-0.2764, 0.8506, -0.4472), (0.7236, 0.5257, -0.4472), (0.2764, -0.8506, 0.4472), (-0.7236, -0.5257, 0.4472), (-0.7236, 0.5257, 0.4472), (0.2764, 0.8506, 0.4472), (0.8944, 0.0, 0.4472), (0.0, 0.0, 1.0)], [], [(0, 1, 2), (1, 0, 5), (0, 2, 3), (0, 3, 4), (0, 4, 5), (1, 5, 10), (2, 1, 6), (3, 2, 7), (4, 3, 8), (5, 4, 9), (1, 10, 6), (2, 6, 7), (3, 7, 8), (4, 8, 9), (5, 9, 10), (6, 10, 11), (7, 6, 11), (8, 7, 11), (9, 8, 11), (10, 9, 11)])
_uv = me_icosphere_017.uv_layers.new(name='UVMap')
_uv.uv.foreach_set('vector', [0.1818, 0.0, 0.2727, 0.1575, 0.09091, 0.1575, 0.2727, 0.1575, 0.3636, 0.0, 0.4545, 0.1575, 0.9091, 0.0, 1.0, 0.1575, 0.8182, 0.1575, 0.7273, 0.0, 0.8182, 0.1575, 0.6364, 0.1575, 0.5455, 0.0, 0.6364, 0.1575, 0.4545, 0.1575, 0.2727, 0.1575, 0.4545, 0.1575, 0.3636, 0.3149, 0.09091, 0.1575, 0.2727, 0.1575, 0.1818, 0.3149, 0.8182, 0.1575, 1.0, 0.1575, 0.9091, 0.3149, 0.6364, 0.1575, 0.8182, 0.1575, 0.7273, 0.3149, 0.4545, 0.1575, 0.6364, 0.1575, 0.5455, 0.3149, 0.2727, 0.1575, 0.3636, 0.3149, 0.1818, 0.3149, 0.09091, 0.1575, 0.1818, 0.3149, 0.0, 0.3149, 0.8182, 0.1575, 0.9091, 0.3149, 0.7273, 0.3149, 0.6364, 0.1575, 0.7273, 0.3149, 0.5455, 0.3149, 0.4545, 0.1575, 0.5455, 0.3149, 0.3636, 0.3149, 0.1818, 0.3149, 0.3636, 0.3149, 0.2727, 0.4724, 0.0, 0.3149, 0.1818, 0.3149, 0.09091, 0.4724, 0.7273, 0.3149, 0.9091, 0.3149, 0.8182, 0.4724, 0.5455, 0.3149, 0.7273, 0.3149, 0.6364, 0.4724, 0.3636, 0.3149, 0.5455, 0.3149, 0.4545, 0.4724])
me_icosphere_017.materials.append(mat_leaves)
me_icosphere_017.use_remesh_fix_poles = True
me_icosphere_017.use_remesh_preserve_attributes = False
me_icosphere_017.update()

# ---- objects
ob_cube = bpy.data.objects.new('Cube', me_cube)
ob_icosphere = bpy.data.objects.new('Icosphere', me_icosphere)
ob_icosphere_001 = bpy.data.objects.new('Icosphere.001', me_icosphere_001)
ob_icosphere_002 = bpy.data.objects.new('Icosphere.002', me_icosphere_002)
ob_icosphere_003 = bpy.data.objects.new('Icosphere.003', me_icosphere_003)
ob_icosphere_004 = bpy.data.objects.new('Icosphere.004', me_icosphere_004)
ob_icosphere_005 = bpy.data.objects.new('Icosphere.005', me_icosphere_005)
ob_icosphere_006 = bpy.data.objects.new('Icosphere.006', me_icosphere_006)
ob_icosphere_007 = bpy.data.objects.new('Icosphere.007', me_icosphere_007)
ob_icosphere_008 = bpy.data.objects.new('Icosphere.008', me_icosphere_008)
ob_cube_001 = bpy.data.objects.new('Cube.001', me_cube_001)
ob_cube_002 = bpy.data.objects.new('Cube.002', me_cube_002)
ob_icosphere_009 = bpy.data.objects.new('Icosphere.009', me_icosphere_009)
ob_icosphere_010 = bpy.data.objects.new('Icosphere.010', me_icosphere_010)
ob_icosphere_011 = bpy.data.objects.new('Icosphere.011', me_icosphere_011)
ob_icosphere_012 = bpy.data.objects.new('Icosphere.012', me_icosphere_012)
ob_icosphere_013 = bpy.data.objects.new('Icosphere.013', me_icosphere_013)
ob_icosphere_014 = bpy.data.objects.new('Icosphere.014', me_icosphere_014)
ob_icosphere_015 = bpy.data.objects.new('Icosphere.015', me_icosphere_015)
ob_icosphere_016 = bpy.data.objects.new('Icosphere.016', me_icosphere_016)
ob_icosphere_017 = bpy.data.objects.new('Icosphere.017', me_icosphere_017)

# ---- transforms, parenting, visibility, modifiers, constraints
ob_cube.location = (0.0, 0.0, 0.0)
ob_cube.lock_rotations_4d = False
ob_cube.empty_display_type = 'ARROWS'
ob_cube.lineart.crease_threshold = 0.0
ob_icosphere.location = (2.203, 0.06569, 5.321)
ob_icosphere.scale = (1.18, 1.18, 1.18)
ob_icosphere_001.location = (0.7061, 1.06, 5.184)
ob_icosphere_001.rotation_euler = (-0.8025, 0.2742, 0.5728)
ob_icosphere_001.scale = (1.105, 1.105, 1.105)
ob_icosphere_002.location = (-0.9001, 1.238, 4.375)
ob_icosphere_002.rotation_euler = (-0.3112, 0.6648, 0.25)
ob_icosphere_002.scale = (1.297, 1.297, 1.297)
ob_icosphere_003.location = (-1.979, -0.2233, 3.562)
ob_icosphere_003.rotation_euler = (1.956, 1.079, -0.8231)
ob_icosphere_003.scale = (1.192, 1.192, 1.192)
ob_icosphere_004.location = (2.353, -0.9939, 4.161)
ob_icosphere_004.rotation_euler = (-0.03963, -0.546, 0.7138)
ob_icosphere_004.scale = (1.297, 1.297, 1.297)
ob_icosphere_005.location = (0.3785, -1.753, 4.165)
ob_icosphere_005.rotation_euler = (0.07206, -0.152, -1.037)
ob_icosphere_005.scale = (1.346, 1.346, 1.346)
ob_icosphere_006.location = (-0.5345, 0.05571, 4.753)
ob_icosphere_006.scale = (1.224, 1.224, 1.224)
ob_icosphere_007.location = (0.9854, -0.6637, 4.7)
ob_icosphere_007.rotation_euler = (-0.6398, -2.45, -0.6052)
ob_icosphere_007.scale = (1.295, 1.295, 1.295)
ob_icosphere_008.location = (-1.117, -1.354, 3.902)
ob_icosphere_008.rotation_euler = (-0.6514, -0.04128, -3.999)
ob_icosphere_008.scale = (0.9277, 0.9277, 0.9277)
ob_cube_001.location = (8.396, 0.1231, 2.252e-07)
ob_cube_002.location = (15.15, 0.1231, 2.252e-07)
_m = ob_cube_002.modifiers.new('Skin', 'SKIN')
ob_icosphere_009.location = (6.488, 0.6779, 5.453)
ob_icosphere_009.scale = (1.416, 1.416, 1.416)
ob_icosphere_010.location = (9.549, 2.59, 5.891)
ob_icosphere_010.rotation_euler = (0.6867, -0.6354, 0.9148)
ob_icosphere_010.scale = (1.279, 1.279, 1.279)
ob_icosphere_011.location = (7.413, -0.7856, 5.647)
ob_icosphere_011.rotation_euler = (0.2295, -0.1037, 0.2738)
ob_icosphere_011.scale = (1.355, 1.355, 1.355)
ob_icosphere_012.location = (10.57, -0.3022, 5.097)
ob_icosphere_012.rotation_euler = (0.792, -1.025, 1.291)
ob_icosphere_012.scale = (1.47, 1.47, 1.47)
ob_icosphere_013.location = (8.175, 2.034, 5.876)
ob_icosphere_013.rotation_euler = (0.279, -0.1366, 0.3344)
ob_icosphere_013.scale = (1.314, 1.314, 1.314)
ob_icosphere_014.location = (8.358, 0.3597, 5.401)
ob_icosphere_014.rotation_euler = (0.2086, -0.09101, 0.2483)
ob_icosphere_014.scale = (1.579, 1.579, 1.579)
ob_icosphere_015.location = (8.848, -0.8651, 5.462)
ob_icosphere_015.scale = (1.152, 1.152, 1.152)
ob_icosphere_016.location = (9.862, 1.096, 5.878)
ob_icosphere_016.rotation_euler = (0.6833, -0.6283, 0.9083)
ob_icosphere_016.scale = (1.378, 1.378, 1.378)
ob_icosphere_017.location = (9.257, 1.696, 5.509)
ob_icosphere_017.rotation_euler = (-0.4493, 0.01124, -0.5233)
ob_icosphere_017.scale = (1.152, 1.152, 1.152)

# ---- collection membership
col_tree.objects.link(ob_cube)
col_tree.objects.link(ob_icosphere)
col_tree.objects.link(ob_icosphere_001)
col_tree.objects.link(ob_icosphere_002)
col_tree.objects.link(ob_icosphere_003)
col_tree.objects.link(ob_icosphere_004)
col_tree.objects.link(ob_icosphere_005)
col_tree.objects.link(ob_icosphere_006)
col_tree.objects.link(ob_icosphere_007)
col_tree.objects.link(ob_icosphere_008)
col_tree2.objects.link(ob_cube_001)
col_tree2.objects.link(ob_cube_002)
col_tree2.objects.link(ob_icosphere_009)
col_tree2.objects.link(ob_icosphere_010)
col_tree2.objects.link(ob_icosphere_011)
col_tree2.objects.link(ob_icosphere_012)
col_tree2.objects.link(ob_icosphere_013)
col_tree2.objects.link(ob_icosphere_014)
col_tree2.objects.link(ob_icosphere_015)
col_tree2.objects.link(ob_icosphere_016)
col_tree2.objects.link(ob_icosphere_017)

# ---- scene / render settings (as saved in the file)
scene.frame_start = 1; scene.frame_end = 250; scene.frame_set(1)
scene.render.engine = 'BLENDER_EEVEE_NEXT'
scene.cycles.use_denoising = False
scene.cycles.samples = 128
scene.cycles.sampling_pattern = 'TABULATED_SOBOL'
scene.cycles.use_adaptive_sampling = False
scene.cycles.use_light_tree = False
scene.view_settings.view_transform = 'Filmic'
bpy.context.view_layer.update()

# ---- added for rendering (the .blend has no active camera and no usable light): camera, sun
cam_auto = bpy.data.cameras.new('AutoCamera')
cam_auto.lens = 50.0
cam_auto.sensor_width = 36.0
cam_auto.clip_end = 1000.0
ob_auto_camera = bpy.data.objects.new('AutoCamera', cam_auto)
scene.collection.objects.link(ob_auto_camera)
ob_auto_camera.location = (29.3396, -26.3665, 21.8377)
ob_auto_camera.rotation_euler = (1.09748, -7.21219e-08, 0.694738)
scene.camera = ob_auto_camera
light_auto_sun = bpy.data.lights.new('AutoSun', 'SUN')
light_auto_sun.energy = 3.0
light_auto_sun.angle = 0.0523599
ob_auto_sun = bpy.data.objects.new('AutoSun', light_auto_sun)
scene.collection.objects.link(ob_auto_sun)
ob_auto_sun.rotation_euler = (0.872665, 0.174533, 0.523599)
bpy.context.view_layer.update()
